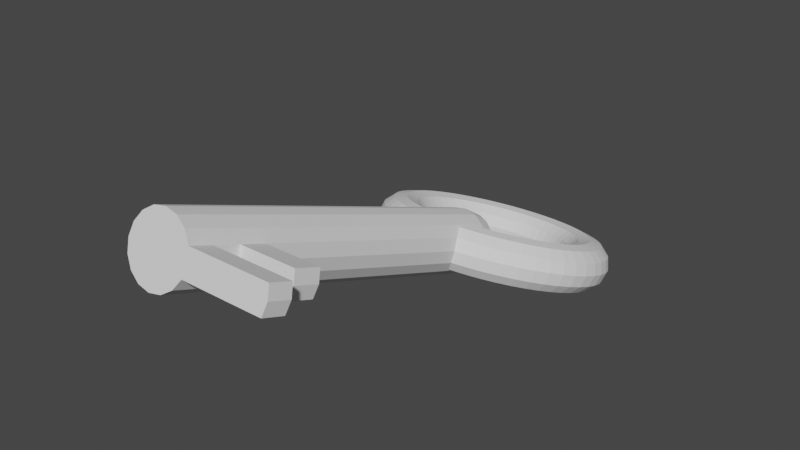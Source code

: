 # Source: key.blend  (saved by Blender 3.3.6; exported with 4.5.12 LTS)
import bpy
from mathutils import Matrix  # noqa: F401  (used for matrix-valued properties, if any)

bpy.ops.wm.read_factory_settings(use_empty=True)
scene = bpy.context.scene
scene.name = 'Scene'

# ---- collections
col_collection = bpy.data.collections.new('Collection'); scene.collection.children.link(col_collection)

# ---- world
world_world = bpy.data.worlds.new('World'); scene.world = world_world
world_world.use_nodes = True; world_world.node_tree.nodes.clear()
_N = world_world.node_tree.nodes; _L = world_world.node_tree.links
n0 = _N.new('ShaderNodeOutputWorld'); n0.name = 'World Output'; n0.location = (300, 300)
n1 = _N.new('ShaderNodeBackground'); n1.name = 'Background'; n1.location = (10, 300)
n1.inputs[0].default_value = (0.05088, 0.05088, 0.05088, 1.0)
_L.new(n1.outputs[0], n0.inputs[0])
n0.is_active_output = True
world_world.color = (0.05088, 0.05088, 0.05088)
world_world.use_sun_shadow = False
world_world.sun_shadow_jitter_overblur = 0.0

# ---- meshes
me_cylinder_001 = bpy.data.meshes.new('Cylinder.001')
me_cylinder_001.from_pydata([(2.651, 0.3827, 1.0), (0.0, 1.0, 1.0), (0.3827, 0.9239, 1.0), (0.7071, 0.7071, 1.0), (0.9239, 0.3827, 1.0), (1.0, 0.0, 1.0), (0.9239, -0.3827, 1.0), (0.7071, -0.7071, 1.0), (0.3827, -0.9239, 1.0), (0.0, -1.0, 1.0), (-0.3827, -0.9239, 1.0), (-0.7071, -0.7071, 1.0), (-0.9239, -0.3827, 1.0), (-1.0, 0.0, 1.0), (-0.9239, 0.3827, 1.0), (-0.7071, 0.7071, 1.0), (-0.3827, 0.9239, 1.0), (0.0, 1.0, 1.166), (0.3827, 0.9239, 1.166), (0.7071, 0.7071, 1.166), (0.9239, 0.3827, 1.166), (1.0, 3.638e-12, 1.166), (0.9239, -0.3827, 1.166), (0.7071, -0.7071, 1.166), (0.3827, -0.9239, 1.166), (0.0, -1.0, 1.166), (-0.3827, -0.9239, 1.166), (-0.7071, -0.7071, 1.166), (-0.9239, -0.3827, 1.166), (-1.0, 3.638e-12, 1.166), (-0.9239, 0.3827, 1.166), (-0.7071, 0.7071, 1.166), (-0.3827, 0.9239, 1.166), (0.0, 1.0, 1.333), (0.3827, 0.9239, 1.333), (0.7071, 0.7071, 1.333), (0.9239, 0.3827, 1.333), (1.0, 3.638e-12, 1.333), (0.9239, -0.3827, 1.333), (0.7071, -0.7071, 1.333), (0.3827, -0.9239, 1.333), (0.0, -1.0, 1.333), (-0.3827, -0.9239, 1.333), (-0.7071, -0.7071, 1.333), (-0.9239, -0.3827, 1.333), (-1.0, 3.638e-12, 1.333), (-0.9239, 0.3827, 1.333), (-0.7071, 0.7071, 1.333), (-0.3827, 0.9239, 1.333), (0.0, 1.0, 1.475), (0.3827, 0.9239, 1.475), (0.7071, 0.7071, 1.475), (0.9239, 0.3827, 1.475), (1.0, 7.276e-12, 1.475), (0.9239, -0.3827, 1.475), (0.7071, -0.7071, 1.475), (0.3827, -0.9239, 1.475), (0.0, -1.0, 1.475), (-0.3827, -0.9239, 1.475), (-0.7071, -0.7071, 1.475), (-0.9239, -0.3827, 1.475), (-1.0, 7.276e-12, 1.475), (-0.9239, 0.3827, 1.475), (-0.7071, 0.7071, 1.475), (-0.3827, 0.9239, 1.475), (2.727, 0.0, 1.0), (2.651, -0.3827, 1.0), (2.651, 0.3827, 1.166), (2.727, 3.638e-12, 1.166), (2.651, -0.3827, 1.166), (3.453, 3.638e-12, 1.333), (3.453, 7.276e-12, 1.475), (0.3827, 0.9239, 1.475), (0.0, 1.0, 1.475), (0.7071, 0.7071, 1.475), (0.9239, 0.3827, 1.475), (1.0, 7.276e-12, 1.475), (0.9239, -0.3827, 1.475), (0.7071, -0.7071, 1.475), (0.3827, -0.9239, 1.475), (0.0, -1.0, 1.475), (-0.3827, -0.9239, 1.475), (-0.7071, -0.7071, 1.475), (-0.9239, -0.3827, 1.475), (-1.0, 7.276e-12, 1.475), (-0.9239, 0.3827, 1.475), (-0.7071, 0.7071, 1.475), (-0.3827, 0.9239, 1.475), (0.3827, 0.9239, 1.475), (0.0, 1.0, 1.475), (0.7071, 0.7071, 1.475), (0.9239, 0.3827, 1.475), (1.0, 7.276e-12, 1.475), (0.9239, -0.3827, 1.475), (0.7071, -0.7071, 1.475), (0.3827, -0.9239, 1.475), (0.0, -1.0, 1.475), (-0.3827, -0.9239, 1.475), (-0.7071, -0.7071, 1.475), (-0.9239, -0.3827, 1.475), (-1.0, 7.276e-12, 1.475), (-0.9239, 0.3827, 1.475), (-0.7071, 0.7071, 1.475), (-0.3827, 0.9239, 1.475), (0.0, 7.276e-12, 1.475), (0.3827, 0.9239, 1.475), (0.0, 1.0, 1.475), (0.7071, 0.7071, 1.475), (0.9239, 0.3827, 1.475), (1.0, 7.276e-12, 1.475), (0.9239, -0.3827, 1.475), (0.7071, -0.7071, 1.475), (0.3827, -0.9239, 1.475), (0.0, -1.0, 1.475), (-0.3827, -0.9239, 1.475), (-0.7071, -0.7071, 1.475), (-0.9239, -0.3827, 1.475), (-1.0, 7.276e-12, 1.475), (-0.9239, 0.3827, 1.475), (-0.7071, 0.7071, 1.475), (-0.3827, 0.9239, 1.475), (3.377, 0.3827, 1.333), (3.377, 0.3827, 1.475), (3.377, -0.3827, 1.333), (3.377, -0.3827, 1.475), (3.386, 0.3827, 1.333), (3.386, -0.3827, 1.333), (3.386, 0.3827, 1.475), (3.386, -0.3827, 1.475), (3.462, 3.638e-12, 1.333), (3.462, 7.276e-12, 1.475), (0.3537, 0.5293, -1.0), (0.5293, 0.3537, -1.0), (0.6244, 0.1242, -1.0), (0.6244, -0.1242, -1.0), (0.5293, -0.3537, -1.0), (0.3537, -0.5293, -1.0), (0.1242, -0.6244, -1.0), (-0.1242, -0.6244, -1.0), (-0.3537, -0.5293, -1.0), (-0.5293, -0.3537, -1.0), (-0.6244, -0.1242, -1.0), (-0.6244, 0.1242, -1.0), (-0.5293, 0.3537, -1.0), (-0.3537, 0.5293, -1.0), (-0.1242, 0.6244, -1.0), (0.1242, 0.6244, -1.0), (-0.1242, 0.8487, -1.0), (0.0, 1.0, -0.8758), (0.1242, 0.8487, -1.0), (0.4395, 0.7365, -1.0), (0.21, 0.8316, -1.0), (0.3827, 0.9239, -0.8758), (0.6879, 0.5123, -1.0), (0.5123, 0.6879, -1.0), (0.7071, 0.7071, -0.8758), (0.8316, 0.21, -1.0), (0.7365, 0.4395, -1.0), (0.9239, 0.3827, -0.8758), (0.8487, -0.1242, -1.0), (0.8487, 0.1242, -1.0), (1.0, 0.0, -0.8758), (0.7365, -0.4395, -1.0), (0.8316, -0.21, -1.0), (0.9239, -0.3827, -0.8758), (0.5123, -0.6879, -1.0), (0.6879, -0.5123, -1.0), (0.7071, -0.7071, -0.8758), (0.21, -0.8316, -1.0), (0.4395, -0.7365, -1.0), (0.3827, -0.9239, -0.8758), (-0.1242, -0.8487, -1.0), (0.1242, -0.8487, -1.0), (0.0, -1.0, -0.8758), (-0.4395, -0.7365, -1.0), (-0.21, -0.8316, -1.0), (-0.3827, -0.9239, -0.8758), (-0.6879, -0.5123, -1.0), (-0.5123, -0.6879, -1.0), (-0.7071, -0.7071, -0.8758), (-0.8316, -0.21, -1.0), (-0.7365, -0.4395, -1.0), (-0.9239, -0.3827, -0.8758), (-0.8487, 0.1242, -1.0), (-0.8487, -0.1242, -1.0), (-1.0, 0.0, -0.8758), (-0.7365, 0.4395, -1.0), (-0.8316, 0.21, -1.0), (-0.9239, 0.3827, -0.8758), (-0.5123, 0.6879, -1.0), (-0.6879, 0.5123, -1.0), (-0.7071, 0.7071, -0.8758), (-0.21, 0.8316, -1.0), (-0.4395, 0.7365, -1.0), (-0.3827, 0.9239, -0.8758), (3.754, 0.0003725, -1.281), (3.653, 0.3757, -1.281), (3.378, 0.6505, -1.281), (3.003, 0.7511, -1.281), (2.628, 0.6505, -1.281), (2.353, 0.3757, -1.281), (2.252, 0.0003725, -1.281), (2.353, -0.375, -1.281), (2.628, -0.6498, -1.281), (3.003, -0.7504, -1.281), (3.378, -0.6498, -1.281), (3.653, -0.375, -1.281), (3.722, 0.0004008, -1.379), (3.622, 0.3758, -1.376), (3.349, 0.6506, -1.369), (2.977, 0.7511, -1.359), (2.605, 0.6506, -1.349), (2.333, 0.3758, -1.342), (2.233, 0.0003894, -1.34), (2.333, -0.375, -1.342), (2.605, -0.6498, -1.349), (2.977, -0.7504, -1.359), (3.349, -0.6498, -1.369), (3.622, -0.375, -1.376), (3.626, 0.0004285, -1.474), (3.529, 0.3758, -1.469), (3.263, 0.6506, -1.455), (2.901, 0.7512, -1.436), (2.538, 0.6506, -1.416), (2.273, 0.3758, -1.402), (2.176, 0.0004061, -1.397), (2.273, -0.375, -1.402), (2.538, -0.6498, -1.416), (2.901, -0.7503, -1.436), (3.263, -0.6497, -1.455), (3.529, -0.3749, -1.469), (3.468, 0.0004554, -1.566), (3.375, 0.3758, -1.559), (3.121, 0.6506, -1.538), (2.774, 0.7512, -1.509), (2.428, 0.6506, -1.481), (2.174, 0.3758, -1.46), (2.081, 0.0004222, -1.452), (2.174, -0.375, -1.46), (2.428, -0.6497, -1.481), (2.774, -0.7503, -1.509), (3.121, -0.6497, -1.538), (3.375, -0.3749, -1.559), (3.251, 0.0004808, -1.654), (3.164, 0.3759, -1.644), (2.926, 0.6506, -1.617), (2.601, 0.7512, -1.579), (2.276, 0.6506, -1.542), (2.038, 0.3758, -1.515), (1.951, 0.0004375, -1.505), (2.038, -0.3749, -1.515), (2.276, -0.6497, -1.542), (2.601, -0.7503, -1.579), (2.926, -0.6497, -1.617), (3.164, -0.3749, -1.644), (2.978, 0.0005043, -1.735), (2.898, 0.3759, -1.723), (2.68, 0.6507, -1.689), (2.382, 0.7512, -1.644), (2.085, 0.6506, -1.599), (1.867, 0.3758, -1.566), (1.787, 0.0004516, -1.553), (1.867, -0.3749, -1.566), (2.085, -0.6497, -1.599), (2.382, -0.7503, -1.644), (2.68, -0.6497, -1.689), (2.898, -0.3749, -1.723), (2.654, 0.0005256, -1.808), (2.583, 0.3759, -1.794), (2.389, 0.6507, -1.755), (2.123, 0.7512, -1.703), (1.858, 0.6506, -1.65), (1.664, 0.3758, -1.611), (1.593, 0.0004644, -1.597), (1.664, -0.3749, -1.611), (1.858, -0.6497, -1.65), (2.123, -0.7503, -1.703), (2.389, -0.6497, -1.755), (2.583, -0.3749, -1.794), (2.285, 0.0005443, -1.872), (2.224, 0.3759, -1.856), (2.057, 0.6507, -1.813), (1.828, 0.7513, -1.754), (1.6, 0.6507, -1.695), (1.432, 0.3759, -1.652), (1.371, 0.0004756, -1.636), (1.432, -0.3749, -1.652), (1.6, -0.6497, -1.695), (1.828, -0.7502, -1.754), (2.057, -0.6496, -1.813), (2.224, -0.3748, -1.856), (1.877, 0.00056, -1.926), (1.827, 0.3759, -1.909), (1.689, 0.6507, -1.862), (1.502, 0.7513, -1.797), (1.314, 0.6507, -1.733), (1.176, 0.3759, -1.686), (1.126, 0.000485, -1.668), (1.176, -0.3749, -1.686), (1.314, -0.6497, -1.733), (1.502, -0.7502, -1.797), (1.689, -0.6496, -1.862), (1.827, -0.3748, -1.909), (1.437, 0.0005726, -1.97), (1.398, 0.3759, -1.951), (1.293, 0.6507, -1.901), (1.149, 0.7513, -1.832), (1.006, 0.6507, -1.763), (0.9004, 0.3759, -1.713), (0.8619, 0.0004925, -1.694), (0.9004, -0.3749, -1.713), (1.006, -0.6497, -1.763), (1.149, -0.7502, -1.832), (1.293, -0.6496, -1.901), (1.398, -0.3748, -1.951), (0.9715, 0.0005817, -2.001), (0.9455, 0.376, -1.982), (0.8744, 0.6507, -1.929), (0.7772, 0.7513, -1.857), (0.6801, 0.6507, -1.785), (0.609, 0.3759, -1.732), (0.5829, 0.000498, -1.713), (0.609, -0.3749, -1.732), (0.6801, -0.6497, -1.785), (0.7772, -0.7502, -1.857), (0.8744, -0.6496, -1.929), (0.9455, -0.3748, -1.982), (0.49, 0.0005872, -2.02), (0.4768, 0.376, -2.0), (0.441, 0.6507, -1.946), (0.392, 0.7513, -1.872), (0.343, 0.6507, -1.798), (0.3071, 0.3759, -1.744), (0.294, 0.0005013, -1.724), (0.3071, -0.3749, -1.744), (0.343, -0.6496, -1.798), (0.392, -0.7502, -1.872), (0.441, -0.6496, -1.946), (0.4768, -0.3748, -2.0), (2.834e-07, 0.000589, -2.026), (2.758e-07, 0.376, -2.006), (2.551e-07, 0.6507, -1.952), (2.267e-07, 0.7513, -1.877), (1.984e-07, 0.6507, -1.803), (1.776e-07, 0.3759, -1.748), (1.7e-07, 0.0005024, -1.728), (1.776e-07, -0.3749, -1.748), (1.984e-07, -0.6496, -1.803), (2.267e-07, -0.7502, -1.877), (2.551e-07, -0.6496, -1.952), (2.758e-07, -0.3748, -2.006), (-0.49, 0.0005872, -2.02), (-0.4768, 0.376, -2.0), (-0.441, 0.6507, -1.946), (-0.392, 0.7513, -1.872), (-0.343, 0.6507, -1.798), (-0.3071, 0.3759, -1.744), (-0.294, 0.0005013, -1.724), (-0.3071, -0.3749, -1.744), (-0.343, -0.6496, -1.798), (-0.392, -0.7502, -1.872), (-0.441, -0.6496, -1.946), (-0.4768, -0.3748, -2.0), (-0.9715, 0.0005817, -2.001), (-0.9455, 0.376, -1.982), (-0.8744, 0.6507, -1.929), (-0.7772, 0.7513, -1.857), (-0.6801, 0.6507, -1.785), (-0.609, 0.3759, -1.732), (-0.5829, 0.000498, -1.713), (-0.609, -0.3749, -1.732), (-0.6801, -0.6497, -1.785), (-0.7772, -0.7502, -1.857), (-0.8744, -0.6496, -1.929), (-0.9455, -0.3748, -1.982), (-1.436, 0.0005726, -1.97), (-1.398, 0.3759, -1.951), (-1.293, 0.6507, -1.901), (-1.149, 0.7513, -1.832), (-1.006, 0.6507, -1.763), (-0.9004, 0.3759, -1.713), (-0.8619, 0.0004925, -1.694), (-0.9004, -0.3749, -1.713), (-1.006, -0.6497, -1.763), (-1.149, -0.7502, -1.832), (-1.293, -0.6496, -1.901), (-1.398, -0.3748, -1.951), (-1.877, 0.00056, -1.926), (-1.827, 0.3759, -1.909), (-1.689, 0.6507, -1.862), (-1.502, 0.7513, -1.797), (-1.314, 0.6507, -1.733), (-1.176, 0.3759, -1.686), (-1.126, 0.000485, -1.668), (-1.176, -0.3749, -1.686), (-1.314, -0.6497, -1.733), (-1.502, -0.7502, -1.797), (-1.689, -0.6496, -1.862), (-1.827, -0.3748, -1.909), (-2.285, 0.0005443, -1.872), (-2.224, 0.3759, -1.856), (-2.057, 0.6507, -1.813), (-1.828, 0.7513, -1.754), (-1.6, 0.6507, -1.695), (-1.432, 0.3759, -1.652), (-1.371, 0.0004756, -1.636), (-1.432, -0.3749, -1.652), (-1.6, -0.6497, -1.695), (-1.828, -0.7502, -1.754), (-2.057, -0.6496, -1.813), (-2.224, -0.3748, -1.856), (-2.654, 0.0005256, -1.808), (-2.583, 0.3759, -1.794), (-2.389, 0.6507, -1.755), (-2.123, 0.7512, -1.703), (-1.858, 0.6506, -1.65), (-1.664, 0.3758, -1.611), (-1.593, 0.0004644, -1.597), (-1.664, -0.3749, -1.611), (-1.858, -0.6497, -1.65), (-2.123, -0.7503, -1.703), (-2.389, -0.6497, -1.755), (-2.583, -0.3749, -1.794), (-2.978, 0.0005043, -1.735), (-2.898, 0.3759, -1.723), (-2.68, 0.6507, -1.689), (-2.382, 0.7512, -1.644), (-2.085, 0.6506, -1.599), (-1.867, 0.3758, -1.566), (-1.787, 0.0004516, -1.553), (-1.867, -0.3749, -1.566), (-2.085, -0.6497, -1.599), (-2.382, -0.7503, -1.644), (-2.68, -0.6497, -1.689), (-2.898, -0.3749, -1.723), (-3.251, 0.0004808, -1.654), (-3.164, 0.3759, -1.644), (-2.926, 0.6506, -1.617), (-2.601, 0.7512, -1.579), (-2.276, 0.6506, -1.542), (-2.038, 0.3758, -1.515), (-1.951, 0.0004375, -1.505), (-2.038, -0.3749, -1.515), (-2.276, -0.6497, -1.542), (-2.601, -0.7503, -1.579), (-2.926, -0.6497, -1.617), (-3.164, -0.3749, -1.644), (-3.468, 0.0004554, -1.566), (-3.375, 0.3758, -1.559), (-3.121, 0.6506, -1.538), (-2.774, 0.7512, -1.509), (-2.428, 0.6506, -1.481), (-2.174, 0.3758, -1.46), (-2.081, 0.0004222, -1.452), (-2.174, -0.375, -1.46), (-2.428, -0.6497, -1.481), (-2.774, -0.7503, -1.509), (-3.121, -0.6497, -1.538), (-3.375, -0.3749, -1.559), (-3.626, 0.0004285, -1.474), (-3.529, 0.3758, -1.469), (-3.263, 0.6506, -1.455), (-2.901, 0.7512, -1.436), (-2.538, 0.6506, -1.416), (-2.273, 0.3758, -1.402), (-2.176, 0.0004061, -1.397), (-2.273, -0.375, -1.402), (-2.538, -0.6498, -1.416), (-2.901, -0.7503, -1.436), (-3.263, -0.6497, -1.455), (-3.529, -0.3749, -1.469), (-3.722, 0.0004008, -1.379), (-3.622, 0.3758, -1.376), (-3.349, 0.6506, -1.369), (-2.977, 0.7511, -1.359), (-2.605, 0.6506, -1.349), (-2.333, 0.3758, -1.342), (-2.233, 0.0003894, -1.34), (-2.333, -0.375, -1.342), (-2.605, -0.6498, -1.349), (-2.977, -0.7504, -1.359), (-3.349, -0.6498, -1.369), (-3.622, -0.375, -1.376), (-3.754, 0.0003725, -1.281), (-3.653, 0.3757, -1.281), (-3.378, 0.6505, -1.281), (-3.003, 0.7511, -1.281), (-2.628, 0.6505, -1.281), (-2.353, 0.3757, -1.281), (-2.252, 0.0003725, -1.281), (-2.353, -0.375, -1.281), (-2.628, -0.6498, -1.281), (-3.003, -0.7504, -1.281), (-3.378, -0.6498, -1.281), (-3.653, -0.375, -1.281), (-3.722, 0.0003442, -1.184), (-3.622, 0.3757, -1.187), (-3.349, 0.6505, -1.194), (-2.977, 0.7511, -1.203), (-2.605, 0.6505, -1.213), (-2.333, 0.3757, -1.22), (-2.233, 0.0003555, -1.223), (-2.333, -0.375, -1.22), (-2.605, -0.6498, -1.213), (-2.977, -0.7504, -1.204), (-3.349, -0.6498, -1.194), (-3.622, -0.375, -1.187), (-3.626, 0.0003164, -1.088), (-3.529, 0.3757, -1.094), (-3.263, 0.6505, -1.108), (-2.901, 0.7511, -1.127), (-2.538, 0.6505, -1.146), (-2.273, 0.3757, -1.16), (-2.176, 0.0003389, -1.166), (-2.273, -0.375, -1.16), (-2.538, -0.6498, -1.146), (-2.901, -0.7504, -1.127), (-3.263, -0.6498, -1.108), (-3.529, -0.3751, -1.094), (-3.468, 0.0002896, -0.9962), (-3.375, 0.3757, -1.004), (-3.121, 0.6505, -1.025), (-2.774, 0.7511, -1.053), (-2.428, 0.6505, -1.082), (-2.174, 0.3757, -1.103), (-2.081, 0.0003228, -1.11), (-2.174, -0.3751, -1.103), (-2.428, -0.6499, -1.082), (-2.774, -0.7504, -1.053), (-3.121, -0.6499, -1.025), (-3.375, -0.3751, -1.004), (-3.251, 0.0002642, -0.9088), (-3.164, 0.3756, -0.9188), (-2.926, 0.6504, -0.9461), (-2.601, 0.751, -0.9833), (-2.276, 0.6505, -1.021), (-2.038, 0.3757, -1.048), (-1.951, 0.0003075, -1.058), (-2.038, -0.3751, -1.048), (-2.276, -0.6499, -1.021), (-2.601, -0.7505, -0.9833), (-2.926, -0.6499, -0.9461), (-3.164, -0.3751, -0.9188), (-2.978, 0.0002407, -0.8278), (-2.898, 0.3756, -0.8399), (-2.68, 0.6504, -0.8731), (-2.382, 0.751, -0.9185), (-2.085, 0.6504, -0.9638), (-1.867, 0.3757, -0.997), (-1.787, 0.0002934, -1.009), (-1.867, -0.3751, -0.997), (-2.085, -0.6499, -0.9639), (-2.382, -0.7505, -0.9185), (-2.68, -0.6499, -0.8732), (-2.898, -0.3751, -0.84), (-2.654, 0.0002194, -0.7545), (-2.583, 0.3756, -0.7686), (-2.389, 0.6504, -0.8072), (-2.123, 0.751, -0.8599), (-1.858, 0.6504, -0.9126), (-1.664, 0.3757, -0.9511), (-1.593, 0.0002806, -0.9652), (-1.664, -0.3751, -0.9511), (-1.858, -0.6499, -0.9126), (-2.123, -0.7505, -0.8599), (-2.389, -0.6499, -0.8072), (-2.583, -0.3752, -0.7687), (-2.285, 0.0002007, -0.6903), (-2.224, 0.3756, -0.7061), (-2.057, 0.6504, -0.7494), (-1.828, 0.751, -0.8085), (-1.6, 0.6504, -0.8676), (-1.432, 0.3756, -0.9108), (-1.371, 0.0002694, -0.9267), (-1.432, -0.3751, -0.9109), (-1.6, -0.6499, -0.8676), (-1.828, -0.7505, -0.8085), (-2.057, -0.65, -0.7494), (-2.224, -0.3752, -0.7061), (-1.877, 0.0001849, -0.6362), (-1.827, 0.3756, -0.6534), (-1.689, 0.6504, -0.7007), (-1.502, 0.751, -0.7652), (-1.314, 0.6504, -0.8297), (-1.176, 0.3756, -0.8769), (-1.126, 0.00026, -0.8942), (-1.176, -0.3751, -0.8769), (-1.314, -0.6499, -0.8297), (-1.502, -0.7505, -0.7652), (-1.689, -0.65, -0.7007), (-1.827, -0.3752, -0.6534), (-1.436, 0.0001724, -0.5931), (-1.398, 0.3756, -0.6115), (-1.293, 0.6504, -0.6619), (-1.149, 0.751, -0.7307), (-1.006, 0.6504, -0.7995), (-0.9004, 0.3756, -0.8499), (-0.8619, 0.0002524, -0.8683), (-0.9004, -0.3751, -0.8499), (-1.006, -0.6499, -0.7995), (-1.149, -0.7505, -0.7307), (-1.293, -0.65, -0.6619), (-1.398, -0.3752, -0.6115), (-0.9715, 0.0001633, -0.5617), (-0.9455, 0.3755, -0.581), (-0.8744, 0.6504, -0.6337), (-0.7772, 0.751, -0.7056), (-0.6801, 0.6504, -0.7776), (-0.609, 0.3756, -0.8303), (-0.5829, 0.000247, -0.8496), (-0.609, -0.3751, -0.8303), (-0.6801, -0.6499, -0.7776), (-0.7772, -0.7505, -0.7057), (-0.8744, -0.65, -0.6337), (-0.9455, -0.3752, -0.581), (-0.49, 0.0001578, -0.5427), (-0.4768, 0.3755, -0.5625), (-0.441, 0.6503, -0.6166), (-0.392, 0.751, -0.6904), (-0.343, 0.6504, -0.7643), (-0.3071, 0.3756, -0.8184), (-0.294, 0.0002437, -0.8382), (-0.3071, -0.3751, -0.8184), (-0.343, -0.6499, -0.7643), (-0.392, -0.7506, -0.6904), (-0.441, -0.65, -0.6166), (-0.4768, -0.3752, -0.5625), (2.834e-07, 0.0001559, -0.5364), (2.758e-07, 0.3755, -0.5563), (2.551e-07, 0.6503, -0.6108), (2.267e-07, 0.7509, -0.6853), (1.984e-07, 0.6504, -0.7598), (1.776e-07, 0.3756, -0.8144), (1.7e-07, 0.0002425, -0.8343), (1.776e-07, -0.3751, -0.8144), (1.984e-07, -0.6499, -0.7598), (2.267e-07, -0.7506, -0.6853), (2.551e-07, -0.65, -0.6109), (2.758e-07, -0.3752, -0.5563), (0.49, 0.0001578, -0.5427), (0.4768, 0.3755, -0.5625), (0.441, 0.6503, -0.6166), (0.392, 0.751, -0.6904), (0.343, 0.6504, -0.7643), (0.3071, 0.3756, -0.8184), (0.294, 0.0002437, -0.8382), (0.3071, -0.3751, -0.8184), (0.343, -0.6499, -0.7643), (0.392, -0.7506, -0.6904), (0.441, -0.65, -0.6166), (0.4768, -0.3752, -0.5625), (0.9715, 0.0001633, -0.5617), (0.9455, 0.3755, -0.581), (0.8744, 0.6504, -0.6337), (0.7772, 0.751, -0.7056), (0.6801, 0.6504, -0.7776), (0.609, 0.3756, -0.8303), (0.5829, 0.000247, -0.8496), (0.609, -0.3751, -0.8303), (0.6801, -0.6499, -0.7776), (0.7772, -0.7505, -0.7057), (0.8744, -0.65, -0.6337), (0.9455, -0.3752, -0.581), (1.437, 0.0001724, -0.5931), (1.398, 0.3756, -0.6115), (1.293, 0.6504, -0.6619), (1.149, 0.751, -0.7307), (1.006, 0.6504, -0.7995), (0.9004, 0.3756, -0.8499), (0.8619, 0.0002524, -0.8683), (0.9004, -0.3751, -0.8499), (1.006, -0.6499, -0.7995), (1.149, -0.7505, -0.7307), (1.293, -0.65, -0.6619), (1.398, -0.3752, -0.6115), (1.877, 0.0001849, -0.6362), (1.827, 0.3756, -0.6534), (1.689, 0.6504, -0.7007), (1.502, 0.751, -0.7652), (1.314, 0.6504, -0.8297), (1.176, 0.3756, -0.8769), (1.126, 0.00026, -0.8942), (1.176, -0.3751, -0.8769), (1.314, -0.6499, -0.8297), (1.502, -0.7505, -0.7652), (1.689, -0.65, -0.7007), (1.827, -0.3752, -0.6534), (2.285, 0.0002007, -0.6903), (2.224, 0.3756, -0.7061), (2.057, 0.6504, -0.7494), (1.828, 0.751, -0.8085), (1.6, 0.6504, -0.8676), (1.432, 0.3756, -0.9108), (1.371, 0.0002694, -0.9267), (1.432, -0.3751, -0.9109), (1.6, -0.6499, -0.8676), (1.828, -0.7505, -0.8085), (2.057, -0.65, -0.7494), (2.224, -0.3752, -0.7061), (2.654, 0.0002194, -0.7545), (2.583, 0.3756, -0.7686), (2.389, 0.6504, -0.8072), (2.123, 0.751, -0.8599), (1.858, 0.6504, -0.9126), (1.664, 0.3757, -0.9511), (1.593, 0.0002806, -0.9652), (1.664, -0.3751, -0.9511), (1.858, -0.6499, -0.9126), (2.123, -0.7505, -0.8599), (2.389, -0.6499, -0.8072), (2.583, -0.3752, -0.7687), (2.978, 0.0002407, -0.8278), (2.898, 0.3756, -0.8399), (2.68, 0.6504, -0.8731), (2.382, 0.751, -0.9185), (2.085, 0.6504, -0.9638), (1.867, 0.3757, -0.997), (1.787, 0.0002934, -1.009), (1.867, -0.3751, -0.997), (2.085, -0.6499, -0.9639), (2.382, -0.7505, -0.9185), (2.68, -0.6499, -0.8732), (2.898, -0.3751, -0.84), (3.251, 0.0002642, -0.9088), (3.164, 0.3756, -0.9188), (2.926, 0.6504, -0.9461), (2.601, 0.751, -0.9833), (2.276, 0.6505, -1.021), (2.038, 0.3757, -1.048), (1.951, 0.0003075, -1.058), (2.038, -0.3751, -1.048), (2.276, -0.6499, -1.021), (2.601, -0.7505, -0.9833), (2.926, -0.6499, -0.9461), (3.164, -0.3751, -0.9188), (3.468, 0.0002896, -0.9962), (3.375, 0.3757, -1.004), (3.121, 0.6505, -1.025), (2.774, 0.7511, -1.053), (2.428, 0.6505, -1.082), (2.174, 0.3757, -1.103), (2.081, 0.0003228, -1.11), (2.174, -0.3751, -1.103), (2.428, -0.6499, -1.082), (2.774, -0.7504, -1.053), (3.121, -0.6499, -1.025), (3.375, -0.3751, -1.004), (3.626, 0.0003164, -1.088), (3.529, 0.3757, -1.094), (3.263, 0.6505, -1.108), (2.901, 0.7511, -1.127), (2.538, 0.6505, -1.146), (2.273, 0.3757, -1.16), (2.176, 0.0003389, -1.166), (2.273, -0.375, -1.16), (2.538, -0.6498, -1.146), (2.901, -0.7504, -1.127), (3.263, -0.6498, -1.108), (3.529, -0.3751, -1.094), (3.722, 0.0003442, -1.184), (3.622, 0.3757, -1.187), (3.349, 0.6505, -1.194), (2.977, 0.7511, -1.203), (2.605, 0.6505, -1.213), (2.333, 0.3757, -1.22), (2.233, 0.0003555, -1.223), (2.333, -0.375, -1.22), (2.605, -0.6498, -1.213), (2.977, -0.7504, -1.204), (3.349, -0.6498, -1.194), (3.622, -0.375, -1.187)], [], [(132, 153, 157), (9, 8, 24, 25), (194, 16, 1, 148), (146, 149, 151), (20, 21, 68, 67), (155, 3, 4, 158), (133, 156, 160), (3, 2, 18, 19), (158, 4, 5, 161), (134, 159, 163), (16, 15, 31, 32), (161, 5, 6, 164), (135, 162, 166), (13, 12, 28, 29), (164, 6, 7, 167), (136, 165, 169), (10, 9, 25, 26), (167, 7, 8, 170), (137, 168, 172), (7, 6, 22, 23), (170, 8, 9, 173), (138, 171, 175), (4, 3, 19, 20), (173, 9, 10, 176), (139, 174, 178), (14, 13, 29, 30), (176, 10, 11, 179), (140, 177, 181), (11, 10, 26, 27), (179, 11, 12, 182), (141, 180, 184), (8, 7, 23, 24), (182, 12, 13, 185), (142, 183, 187), (21, 22, 69, 68), (185, 13, 14, 188), (143, 186, 190), (2, 1, 17, 18), (188, 14, 15, 191), (144, 189, 193), (1, 16, 32, 17), (191, 15, 16, 194), (145, 192, 147), (15, 14, 30, 31), (148, 1, 2, 152), (12, 11, 27, 28), (152, 2, 3, 155), (27, 26, 42, 43), (23, 22, 38, 39), (19, 18, 34, 35), (30, 29, 45, 46), (26, 25, 41, 42), (22, 21, 37, 38), (18, 17, 33, 34), (29, 28, 44, 45), (17, 32, 48, 33), (25, 24, 40, 41), (21, 20, 36, 37), (32, 31, 47, 48), (28, 27, 43, 44), (24, 23, 39, 40), (20, 19, 35, 36), (31, 30, 46, 47), (36, 75, 122, 121), (34, 33, 73, 72), (45, 44, 83, 84), (33, 48, 87, 73), (41, 40, 79, 80), (53, 77, 124, 71), (48, 47, 86, 87), (44, 43, 82, 83), (40, 39, 78, 79), (36, 35, 74, 75), (47, 46, 85, 86), (43, 42, 81, 82), (39, 38, 77, 78), (35, 34, 72, 74), (46, 45, 84, 85), (42, 41, 80, 81), (88, 89, 106, 105), (96, 95, 112, 113), (103, 102, 119, 120), (95, 94, 111, 112), (102, 101, 118, 119), (94, 93, 110, 111), (101, 100, 117, 118), (93, 92, 109, 110), (100, 99, 116, 117), (92, 91, 108, 109), (99, 98, 115, 116), (91, 90, 107, 108), (98, 97, 114, 115), (90, 88, 105, 107), (97, 96, 113, 114), (89, 103, 120, 106), (66, 65, 68, 69), (65, 0, 67, 68), (4, 20, 67, 0), (5, 4, 0, 65), (22, 6, 66, 69), (6, 5, 65, 66), (75, 53, 71, 122), (38, 37, 70, 123), (37, 36, 121, 70), (77, 38, 123, 124), (49, 50, 72, 73), (50, 51, 74, 72), (51, 52, 75, 74), (52, 76, 53, 75), (76, 54, 77, 53), (54, 55, 78, 77), (55, 56, 79, 78), (56, 57, 80, 79), (57, 58, 81, 80), (58, 59, 82, 81), (59, 60, 83, 82), (60, 61, 84, 83), (61, 62, 85, 84), (62, 63, 86, 85), (63, 64, 87, 86), (64, 49, 73, 87), (89, 88, 50, 49), (88, 90, 51, 50), (90, 91, 52, 51), (91, 92, 76, 52), (92, 93, 54, 76), (93, 94, 55, 54), (94, 95, 56, 55), (95, 96, 57, 56), (96, 97, 58, 57), (97, 98, 59, 58), (98, 99, 60, 59), (99, 100, 61, 60), (100, 101, 62, 61), (101, 102, 63, 62), (102, 103, 64, 63), (103, 89, 49, 64), (104, 105, 106), (104, 107, 105), (104, 108, 107), (104, 109, 108), (104, 110, 109), (104, 111, 110), (104, 112, 111), (104, 113, 112), (104, 114, 113), (104, 115, 114), (104, 116, 115), (104, 117, 116), (104, 118, 117), (104, 119, 118), (104, 120, 119), (104, 106, 120), (129, 70, 121, 125), (125, 121, 122, 127), (126, 123, 70, 129), (128, 124, 123, 126), (127, 122, 71, 130), (130, 71, 124, 128), (126, 129, 130, 128), (129, 125, 127, 130), (131, 132, 133, 134, 135, 136, 137, 138, 139, 140, 141, 142, 143, 144, 145, 146), (147, 148, 149), (150, 151, 152), (153, 154, 155), (156, 157, 158), (159, 160, 161), (162, 163, 164), (165, 166, 167), (168, 169, 170), (171, 172, 173), (174, 175, 176), (177, 178, 179), (180, 181, 182), (183, 184, 185), (186, 187, 188), (189, 190, 191), (192, 193, 194), (150, 131, 146, 151), (145, 147, 149, 146), (148, 152, 151, 149), (153, 132, 131, 154), (152, 155, 154, 150), (156, 133, 132, 157), (155, 158, 157, 153), (159, 134, 133, 160), (158, 161, 160, 156), (162, 135, 134, 163), (161, 164, 163, 159), (165, 136, 135, 166), (164, 167, 166, 162), (168, 137, 136, 169), (167, 170, 169, 165), (171, 138, 137, 172), (170, 173, 172, 168), (174, 139, 138, 175), (173, 176, 175, 171), (177, 140, 139, 178), (176, 179, 178, 174), (180, 141, 140, 181), (179, 182, 181, 177), (183, 142, 141, 184), (182, 185, 184, 180), (186, 143, 142, 187), (185, 188, 187, 183), (189, 144, 143, 190), (188, 191, 190, 186), (192, 145, 144, 193), (191, 194, 193, 189), (194, 148, 147, 192), (131, 150, 154), (195, 207, 208, 196), (196, 208, 209, 197), (197, 209, 210, 198), (198, 210, 211, 199), (199, 211, 212, 200), (200, 212, 213, 201), (201, 213, 214, 202), (202, 214, 215, 203), (203, 215, 216, 204), (204, 216, 217, 205), (205, 217, 218, 206), (206, 218, 207, 195), (207, 219, 220, 208), (208, 220, 221, 209), (209, 221, 222, 210), (210, 222, 223, 211), (211, 223, 224, 212), (212, 224, 225, 213), (213, 225, 226, 214), (214, 226, 227, 215), (215, 227, 228, 216), (216, 228, 229, 217), (217, 229, 230, 218), (218, 230, 219, 207), (219, 231, 232, 220), (220, 232, 233, 221), (221, 233, 234, 222), (222, 234, 235, 223), (223, 235, 236, 224), (224, 236, 237, 225), (225, 237, 238, 226), (226, 238, 239, 227), (227, 239, 240, 228), (228, 240, 241, 229), (229, 241, 242, 230), (230, 242, 231, 219), (231, 243, 244, 232), (232, 244, 245, 233), (233, 245, 246, 234), (234, 246, 247, 235), (235, 247, 248, 236), (236, 248, 249, 237), (237, 249, 250, 238), (238, 250, 251, 239), (239, 251, 252, 240), (240, 252, 253, 241), (241, 253, 254, 242), (242, 254, 243, 231), (243, 255, 256, 244), (244, 256, 257, 245), (245, 257, 258, 246), (246, 258, 259, 247), (247, 259, 260, 248), (248, 260, 261, 249), (249, 261, 262, 250), (250, 262, 263, 251), (251, 263, 264, 252), (252, 264, 265, 253), (253, 265, 266, 254), (254, 266, 255, 243), (255, 267, 268, 256), (256, 268, 269, 257), (257, 269, 270, 258), (258, 270, 271, 259), (259, 271, 272, 260), (260, 272, 273, 261), (261, 273, 274, 262), (262, 274, 275, 263), (263, 275, 276, 264), (264, 276, 277, 265), (265, 277, 278, 266), (266, 278, 267, 255), (267, 279, 280, 268), (268, 280, 281, 269), (269, 281, 282, 270), (270, 282, 283, 271), (271, 283, 284, 272), (272, 284, 285, 273), (273, 285, 286, 274), (274, 286, 287, 275), (275, 287, 288, 276), (276, 288, 289, 277), (277, 289, 290, 278), (278, 290, 279, 267), (279, 291, 292, 280), (280, 292, 293, 281), (281, 293, 294, 282), (282, 294, 295, 283), (283, 295, 296, 284), (284, 296, 297, 285), (285, 297, 298, 286), (286, 298, 299, 287), (287, 299, 300, 288), (288, 300, 301, 289), (289, 301, 302, 290), (290, 302, 291, 279), (291, 303, 304, 292), (292, 304, 305, 293), (293, 305, 306, 294), (294, 306, 307, 295), (295, 307, 308, 296), (296, 308, 309, 297), (297, 309, 310, 298), (298, 310, 311, 299), (299, 311, 312, 300), (300, 312, 313, 301), (301, 313, 314, 302), (302, 314, 303, 291), (303, 315, 316, 304), (304, 316, 317, 305), (305, 317, 318, 306), (306, 318, 319, 307), (307, 319, 320, 308), (308, 320, 321, 309), (309, 321, 322, 310), (310, 322, 323, 311), (311, 323, 324, 312), (312, 324, 325, 313), (313, 325, 326, 314), (314, 326, 315, 303), (315, 327, 328, 316), (316, 328, 329, 317), (317, 329, 330, 318), (318, 330, 331, 319), (319, 331, 332, 320), (320, 332, 333, 321), (321, 333, 334, 322), (322, 334, 335, 323), (323, 335, 336, 324), (324, 336, 337, 325), (325, 337, 338, 326), (326, 338, 327, 315), (327, 339, 340, 328), (328, 340, 341, 329), (329, 341, 342, 330), (330, 342, 343, 331), (331, 343, 344, 332), (332, 344, 345, 333), (333, 345, 346, 334), (334, 346, 347, 335), (335, 347, 348, 336), (336, 348, 349, 337), (337, 349, 350, 338), (338, 350, 339, 327), (339, 351, 352, 340), (340, 352, 353, 341), (341, 353, 354, 342), (342, 354, 355, 343), (343, 355, 356, 344), (344, 356, 357, 345), (345, 357, 358, 346), (346, 358, 359, 347), (347, 359, 360, 348), (348, 360, 361, 349), (349, 361, 362, 350), (350, 362, 351, 339), (351, 363, 364, 352), (352, 364, 365, 353), (353, 365, 366, 354), (354, 366, 367, 355), (355, 367, 368, 356), (356, 368, 369, 357), (357, 369, 370, 358), (358, 370, 371, 359), (359, 371, 372, 360), (360, 372, 373, 361), (361, 373, 374, 362), (362, 374, 363, 351), (363, 375, 376, 364), (364, 376, 377, 365), (365, 377, 378, 366), (366, 378, 379, 367), (367, 379, 380, 368), (368, 380, 381, 369), (369, 381, 382, 370), (370, 382, 383, 371), (371, 383, 384, 372), (372, 384, 385, 373), (373, 385, 386, 374), (374, 386, 375, 363), (375, 387, 388, 376), (376, 388, 389, 377), (377, 389, 390, 378), (378, 390, 391, 379), (379, 391, 392, 380), (380, 392, 393, 381), (381, 393, 394, 382), (382, 394, 395, 383), (383, 395, 396, 384), (384, 396, 397, 385), (385, 397, 398, 386), (386, 398, 387, 375), (387, 399, 400, 388), (388, 400, 401, 389), (389, 401, 402, 390), (390, 402, 403, 391), (391, 403, 404, 392), (392, 404, 405, 393), (393, 405, 406, 394), (394, 406, 407, 395), (395, 407, 408, 396), (396, 408, 409, 397), (397, 409, 410, 398), (398, 410, 399, 387), (399, 411, 412, 400), (400, 412, 413, 401), (401, 413, 414, 402), (402, 414, 415, 403), (403, 415, 416, 404), (404, 416, 417, 405), (405, 417, 418, 406), (406, 418, 419, 407), (407, 419, 420, 408), (408, 420, 421, 409), (409, 421, 422, 410), (410, 422, 411, 399), (411, 423, 424, 412), (412, 424, 425, 413), (413, 425, 426, 414), (414, 426, 427, 415), (415, 427, 428, 416), (416, 428, 429, 417), (417, 429, 430, 418), (418, 430, 431, 419), (419, 431, 432, 420), (420, 432, 433, 421), (421, 433, 434, 422), (422, 434, 423, 411), (423, 435, 436, 424), (424, 436, 437, 425), (425, 437, 438, 426), (426, 438, 439, 427), (427, 439, 440, 428), (428, 440, 441, 429), (429, 441, 442, 430), (430, 442, 443, 431), (431, 443, 444, 432), (432, 444, 445, 433), (433, 445, 446, 434), (434, 446, 435, 423), (435, 447, 448, 436), (436, 448, 449, 437), (437, 449, 450, 438), (438, 450, 451, 439), (439, 451, 452, 440), (440, 452, 453, 441), (441, 453, 454, 442), (442, 454, 455, 443), (443, 455, 456, 444), (444, 456, 457, 445), (445, 457, 458, 446), (446, 458, 447, 435), (447, 459, 460, 448), (448, 460, 461, 449), (449, 461, 462, 450), (450, 462, 463, 451), (451, 463, 464, 452), (452, 464, 465, 453), (453, 465, 466, 454), (454, 466, 467, 455), (455, 467, 468, 456), (456, 468, 469, 457), (457, 469, 470, 458), (458, 470, 459, 447), (459, 471, 472, 460), (460, 472, 473, 461), (461, 473, 474, 462), (462, 474, 475, 463), (463, 475, 476, 464), (464, 476, 477, 465), (465, 477, 478, 466), (466, 478, 479, 467), (467, 479, 480, 468), (468, 480, 481, 469), (469, 481, 482, 470), (470, 482, 471, 459), (471, 483, 484, 472), (472, 484, 485, 473), (473, 485, 486, 474), (474, 486, 487, 475), (475, 487, 488, 476), (476, 488, 489, 477), (477, 489, 490, 478), (478, 490, 491, 479), (479, 491, 492, 480), (480, 492, 493, 481), (481, 493, 494, 482), (482, 494, 483, 471), (483, 495, 496, 484), (484, 496, 497, 485), (485, 497, 498, 486), (486, 498, 499, 487), (487, 499, 500, 488), (488, 500, 501, 489), (489, 501, 502, 490), (490, 502, 503, 491), (491, 503, 504, 492), (492, 504, 505, 493), (493, 505, 506, 494), (494, 506, 495, 483), (495, 507, 508, 496), (496, 508, 509, 497), (497, 509, 510, 498), (498, 510, 511, 499), (499, 511, 512, 500), (500, 512, 513, 501), (501, 513, 514, 502), (502, 514, 515, 503), (503, 515, 516, 504), (504, 516, 517, 505), (505, 517, 518, 506), (506, 518, 507, 495), (507, 519, 520, 508), (508, 520, 521, 509), (509, 521, 522, 510), (510, 522, 523, 511), (511, 523, 524, 512), (512, 524, 525, 513), (513, 525, 526, 514), (514, 526, 527, 515), (515, 527, 528, 516), (516, 528, 529, 517), (517, 529, 530, 518), (518, 530, 519, 507), (519, 531, 532, 520), (520, 532, 533, 521), (521, 533, 534, 522), (522, 534, 535, 523), (523, 535, 536, 524), (524, 536, 537, 525), (525, 537, 538, 526), (526, 538, 539, 527), (527, 539, 540, 528), (528, 540, 541, 529), (529, 541, 542, 530), (530, 542, 531, 519), (531, 543, 544, 532), (532, 544, 545, 533), (533, 545, 546, 534), (534, 546, 547, 535), (535, 547, 548, 536), (536, 548, 549, 537), (537, 549, 550, 538), (538, 550, 551, 539), (539, 551, 552, 540), (540, 552, 553, 541), (541, 553, 554, 542), (542, 554, 543, 531), (543, 555, 556, 544), (544, 556, 557, 545), (545, 557, 558, 546), (546, 558, 559, 547), (547, 559, 560, 548), (548, 560, 561, 549), (549, 561, 562, 550), (550, 562, 563, 551), (551, 563, 564, 552), (552, 564, 565, 553), (553, 565, 566, 554), (554, 566, 555, 543), (555, 567, 568, 556), (556, 568, 569, 557), (557, 569, 570, 558), (558, 570, 571, 559), (559, 571, 572, 560), (560, 572, 573, 561), (561, 573, 574, 562), (562, 574, 575, 563), (563, 575, 576, 564), (564, 576, 577, 565), (565, 577, 578, 566), (566, 578, 567, 555), (567, 579, 580, 568), (568, 580, 581, 569), (569, 581, 582, 570), (570, 582, 583, 571), (571, 583, 584, 572), (572, 584, 585, 573), (573, 585, 586, 574), (574, 586, 587, 575), (575, 587, 588, 576), (576, 588, 589, 577), (577, 589, 590, 578), (578, 590, 579, 567), (579, 591, 592, 580), (580, 592, 593, 581), (581, 593, 594, 582), (582, 594, 595, 583), (583, 595, 596, 584), (584, 596, 597, 585), (585, 597, 598, 586), (586, 598, 599, 587), (587, 599, 600, 588), (588, 600, 601, 589), (589, 601, 602, 590), (590, 602, 591, 579), (591, 603, 604, 592), (592, 604, 605, 593), (593, 605, 606, 594), (594, 606, 607, 595), (595, 607, 608, 596), (596, 608, 609, 597), (597, 609, 610, 598), (598, 610, 611, 599), (599, 611, 612, 600), (600, 612, 613, 601), (601, 613, 614, 602), (602, 614, 603, 591), (603, 615, 616, 604), (604, 616, 617, 605), (605, 617, 618, 606), (606, 618, 619, 607), (607, 619, 620, 608), (608, 620, 621, 609), (609, 621, 622, 610), (610, 622, 623, 611), (611, 623, 624, 612), (612, 624, 625, 613), (613, 625, 626, 614), (614, 626, 615, 603), (615, 627, 628, 616), (616, 628, 629, 617), (617, 629, 630, 618), (618, 630, 631, 619), (619, 631, 632, 620), (620, 632, 633, 621), (621, 633, 634, 622), (622, 634, 635, 623), (623, 635, 636, 624), (624, 636, 637, 625), (625, 637, 638, 626), (626, 638, 627, 615), (627, 639, 640, 628), (628, 640, 641, 629), (629, 641, 642, 630), (630, 642, 643, 631), (631, 643, 644, 632), (632, 644, 645, 633), (633, 645, 646, 634), (634, 646, 647, 635), (635, 647, 648, 636), (636, 648, 649, 637), (637, 649, 650, 638), (638, 650, 639, 627), (639, 651, 652, 640), (640, 652, 653, 641), (641, 653, 654, 642), (642, 654, 655, 643), (643, 655, 656, 644), (644, 656, 657, 645), (645, 657, 658, 646), (646, 658, 659, 647), (647, 659, 660, 648), (648, 660, 661, 649), (649, 661, 662, 650), (650, 662, 651, 639), (651, 663, 664, 652), (652, 664, 665, 653), (653, 665, 666, 654), (654, 666, 667, 655), (655, 667, 668, 656), (656, 668, 669, 657), (657, 669, 670, 658), (658, 670, 671, 659), (659, 671, 672, 660), (660, 672, 673, 661), (661, 673, 674, 662), (662, 674, 663, 651), (663, 675, 676, 664), (664, 676, 677, 665), (665, 677, 678, 666), (666, 678, 679, 667), (667, 679, 680, 668), (668, 680, 681, 669), (669, 681, 682, 670), (670, 682, 683, 671), (671, 683, 684, 672), (672, 684, 685, 673), (673, 685, 686, 674), (674, 686, 675, 663), (675, 687, 688, 676), (676, 688, 689, 677), (677, 689, 690, 678), (678, 690, 691, 679), (679, 691, 692, 680), (680, 692, 693, 681), (681, 693, 694, 682), (682, 694, 695, 683), (683, 695, 696, 684), (684, 696, 697, 685), (685, 697, 698, 686), (686, 698, 687, 675), (687, 699, 700, 688), (688, 700, 701, 689), (689, 701, 702, 690), (690, 702, 703, 691), (691, 703, 704, 692), (692, 704, 705, 693), (693, 705, 706, 694), (694, 706, 707, 695), (695, 707, 708, 696), (696, 708, 709, 697), (697, 709, 710, 698), (698, 710, 699, 687), (699, 711, 712, 700), (700, 712, 713, 701), (701, 713, 714, 702), (702, 714, 715, 703), (703, 715, 716, 704), (704, 716, 717, 705), (705, 717, 718, 706), (706, 718, 719, 707), (707, 719, 720, 708), (708, 720, 721, 709), (709, 721, 722, 710), (710, 722, 711, 699), (711, 723, 724, 712), (712, 724, 725, 713), (713, 725, 726, 714), (714, 726, 727, 715), (715, 727, 728, 716), (716, 728, 729, 717), (717, 729, 730, 718), (718, 730, 731, 719), (719, 731, 732, 720), (720, 732, 733, 721), (721, 733, 734, 722), (722, 734, 723, 711), (723, 735, 736, 724), (724, 736, 737, 725), (725, 737, 738, 726), (726, 738, 739, 727), (727, 739, 740, 728), (728, 740, 741, 729), (729, 741, 742, 730), (730, 742, 743, 731), (731, 743, 744, 732), (732, 744, 745, 733), (733, 745, 746, 734), (734, 746, 735, 723), (735, 747, 748, 736), (736, 748, 749, 737), (737, 749, 750, 738), (738, 750, 751, 739), (739, 751, 752, 740), (740, 752, 753, 741), (741, 753, 754, 742), (742, 754, 755, 743), (743, 755, 756, 744), (744, 756, 757, 745), (745, 757, 758, 746), (746, 758, 747, 735), (747, 759, 760, 748), (748, 760, 761, 749), (749, 761, 762, 750), (750, 762, 763, 751), (751, 763, 764, 752), (752, 764, 765, 753), (753, 765, 766, 754), (754, 766, 767, 755), (755, 767, 768, 756), (756, 768, 769, 757), (757, 769, 770, 758), (758, 770, 759, 747), (759, 195, 196, 760), (760, 196, 197, 761), (761, 197, 198, 762), (762, 198, 199, 763), (763, 199, 200, 764), (764, 200, 201, 765), (765, 201, 202, 766), (766, 202, 203, 767), (767, 203, 204, 768), (768, 204, 205, 769), (769, 205, 206, 770), (770, 206, 195, 759)])
_uv = me_cylinder_001.uv_layers.new(name='UVMap')
_uv.uv.foreach_set('vector', [0.877, 0.3349, 0.9151, 0.3729, 0.9268, 0.3555, 0.5, 1.0, 0.5625, 1.0, 0.5625, 1.0, 0.5, 1.0, 0.0625, 0.5311, 0.0625, 1.0, 0.0, 1.0, 0.0, 0.5311, 0.7798, 0.3999, 0.7798, 0.4537, 0.8004, 0.4496, 0.8125, 1.0, 0.75, 1.0, 0.75, 1.0, 0.8125, 1.0, 0.875, 0.5311, 0.875, 1.0, 0.8125, 1.0, 0.8125, 0.5311, 0.8999, 0.2798, 0.9496, 0.3004, 0.9537, 0.2798, 0.875, 1.0, 0.9375, 1.0, 0.9375, 1.0, 0.875, 1.0, 0.8125, 0.5311, 0.8125, 1.0, 0.75, 1.0, 0.75, 0.5311, 0.8999, 0.2202, 0.9537, 0.2202, 0.9496, 0.1996, 0.0625, 1.0, 0.125, 1.0, 0.125, 1.0, 0.0625, 1.0, 0.75, 0.5311, 0.75, 1.0, 0.6875, 1.0, 0.6875, 0.5311, 0.877, 0.1651, 0.9268, 0.1445, 0.9151, 0.1271, 0.25, 1.0, 0.3125, 1.0, 0.3125, 1.0, 0.25, 1.0, 0.6875, 0.5311, 0.6875, 1.0, 0.625, 1.0, 0.625, 0.5311, 0.8349, 0.123, 0.8729, 0.0849, 0.8555, 0.07323, 0.4375, 1.0, 0.5, 1.0, 0.5, 1.0, 0.4375, 1.0, 0.625, 0.5311, 0.625, 1.0, 0.5625, 1.0, 0.5625, 0.5311, 0.7798, 0.1001, 0.8004, 0.05042, 0.7798, 0.04632, 0.625, 1.0, 0.6875, 1.0, 0.6875, 1.0, 0.625, 1.0, 0.5625, 0.5311, 0.5625, 1.0, 0.5, 1.0, 0.5, 0.5311, 0.7202, 0.1001, 0.7202, 0.04632, 0.6996, 0.05042, 0.8125, 1.0, 0.875, 1.0, 0.875, 1.0, 0.8125, 1.0, 0.5, 0.5311, 0.5, 1.0, 0.4375, 1.0, 0.4375, 0.5311, 0.6651, 0.123, 0.6445, 0.07323, 0.6271, 0.0849, 0.1875, 1.0, 0.25, 1.0, 0.25, 1.0, 0.1875, 1.0, 0.4375, 0.5311, 0.4375, 1.0, 0.375, 1.0, 0.375, 0.5311, 0.623, 0.1651, 0.5849, 0.1271, 0.5732, 0.1445, 0.375, 1.0, 0.4375, 1.0, 0.4375, 1.0, 0.375, 1.0, 0.375, 0.5311, 0.375, 1.0, 0.3125, 1.0, 0.3125, 0.5311, 0.6001, 0.2202, 0.5504, 0.1996, 0.5463, 0.2202, 0.5625, 1.0, 0.625, 1.0, 0.625, 1.0, 0.5625, 1.0, 0.3125, 0.5311, 0.3125, 1.0, 0.25, 1.0, 0.25, 0.5311, 0.6001, 0.2798, 0.5463, 0.2798, 0.5504, 0.3004, 0.75, 1.0, 0.6875, 1.0, 0.6875, 1.0, 0.75, 1.0, 0.25, 0.5311, 0.25, 1.0, 0.1875, 1.0, 0.1875, 0.5311, 0.623, 0.3349, 0.5732, 0.3555, 0.5849, 0.3729, 0.9375, 1.0, 1.0, 1.0, 1.0, 1.0, 0.9375, 1.0, 0.1875, 0.5311, 0.1875, 1.0, 0.125, 1.0, 0.125, 0.5311, 0.6651, 0.377, 0.6271, 0.4151, 0.6445, 0.4268, 0.0, 1.0, 0.0625, 1.0, 0.0625, 1.0, 0.0, 1.0, 0.125, 0.5311, 0.125, 1.0, 0.0625, 1.0, 0.0625, 0.5311, 0.7202, 0.3999, 0.6996, 0.4496, 0.7202, 0.4537, 0.125, 1.0, 0.1875, 1.0, 0.1875, 1.0, 0.125, 1.0, 1.0, 0.5311, 1.0, 1.0, 0.9375, 1.0, 0.9375, 0.5311, 0.3125, 1.0, 0.375, 1.0, 0.375, 1.0, 0.3125, 1.0, 0.9375, 0.5311, 0.9375, 1.0, 0.875, 1.0, 0.875, 0.5311, 0.375, 1.0, 0.4375, 1.0, 0.4375, 1.0, 0.375, 1.0, 0.625, 1.0, 0.6875, 1.0, 0.6875, 1.0, 0.625, 1.0, 0.875, 1.0, 0.9375, 1.0, 0.9375, 1.0, 0.875, 1.0, 0.1875, 1.0, 0.25, 1.0, 0.25, 1.0, 0.1875, 1.0, 0.4375, 1.0, 0.5, 1.0, 0.5, 1.0, 0.4375, 1.0, 0.6875, 1.0, 0.75, 1.0, 0.75, 1.0, 0.6875, 1.0, 0.9375, 1.0, 1.0, 1.0, 1.0, 1.0, 0.9375, 1.0, 0.25, 1.0, 0.3125, 1.0, 0.3125, 1.0, 0.25, 1.0, 0.0, 1.0, 0.0625, 1.0, 0.0625, 1.0, 0.0, 1.0, 0.5, 1.0, 0.5625, 1.0, 0.5625, 1.0, 0.5, 1.0, 0.75, 1.0, 0.8125, 1.0, 0.8125, 1.0, 0.75, 1.0, 0.0625, 1.0, 0.125, 1.0, 0.125, 1.0, 0.0625, 1.0, 0.3125, 1.0, 0.375, 1.0, 0.375, 1.0, 0.3125, 1.0, 0.5625, 1.0, 0.625, 1.0, 0.625, 1.0, 0.5625, 1.0, 0.8125, 1.0, 0.875, 1.0, 0.875, 1.0, 0.8125, 1.0, 0.125, 1.0, 0.1875, 1.0, 0.1875, 1.0, 0.125, 1.0, 0.8125, 1.0, 0.8125, 1.0, 0.8125, 1.0, 0.8125, 1.0, 0.9375, 1.0, 1.0, 1.0, 1.0, 1.0, 0.9375, 1.0, 0.25, 1.0, 0.3125, 1.0, 0.3125, 1.0, 0.25, 1.0, 0.0, 1.0, 0.0625, 1.0, 0.0625, 1.0, 0.0, 1.0, 0.5, 1.0, 0.5625, 1.0, 0.5625, 1.0, 0.5, 1.0, 0.49, 0.25, 0.4717, 0.1582, 0.4717, 0.1582, 0.49, 0.25, 0.0625, 1.0, 0.125, 1.0, 0.125, 1.0, 0.0625, 1.0, 0.3125, 1.0, 0.375, 1.0, 0.375, 1.0, 0.3125, 1.0, 0.5625, 1.0, 0.625, 1.0, 0.625, 1.0, 0.5625, 1.0, 0.8125, 1.0, 0.875, 1.0, 0.875, 1.0, 0.8125, 1.0, 0.125, 1.0, 0.1875, 1.0, 0.1875, 1.0, 0.125, 1.0, 0.375, 1.0, 0.4375, 1.0, 0.4375, 1.0, 0.375, 1.0, 0.625, 1.0, 0.6875, 1.0, 0.6875, 1.0, 0.625, 1.0, 0.875, 1.0, 0.9375, 1.0, 0.9375, 1.0, 0.875, 1.0, 0.1875, 1.0, 0.25, 1.0, 0.25, 1.0, 0.1875, 1.0, 0.4375, 1.0, 0.5, 1.0, 0.5, 1.0, 0.4375, 1.0, 0.3418, 0.4717, 0.25, 0.49, 0.25, 0.49, 0.3418, 0.4717, 0.25, 0.01, 0.3418, 0.02827, 0.3418, 0.02827, 0.25, 0.01, 0.1582, 0.4717, 0.08029, 0.4197, 0.08029, 0.4197, 0.1582, 0.4717, 0.3418, 0.02827, 0.4197, 0.08029, 0.4197, 0.08029, 0.3418, 0.02827, 0.08029, 0.4197, 0.02827, 0.3418, 0.02827, 0.3418, 0.08029, 0.4197, 0.4197, 0.08029, 0.4717, 0.1582, 0.4717, 0.1582, 0.4197, 0.08029, 0.02827, 0.3418, 0.01, 0.25, 0.01, 0.25, 0.02827, 0.3418, 0.4717, 0.1582, 0.49, 0.25, 0.49, 0.25, 0.4717, 0.1582, 0.01, 0.25, 0.02827, 0.1582, 0.02827, 0.1582, 0.01, 0.25, 0.49, 0.25, 0.4717, 0.3418, 0.4717, 0.3418, 0.49, 0.25, 0.02827, 0.1582, 0.08029, 0.08029, 0.08029, 0.08029, 0.02827, 0.1582, 0.4717, 0.3418, 0.4197, 0.4197, 0.4197, 0.4197, 0.4717, 0.3418, 0.08029, 0.08029, 0.1582, 0.02827, 0.1582, 0.02827, 0.08029, 0.08029, 0.4197, 0.4197, 0.3418, 0.4717, 0.3418, 0.4717, 0.4197, 0.4197, 0.1582, 0.02827, 0.25, 0.01, 0.25, 0.01, 0.1582, 0.02827, 0.25, 0.49, 0.1582, 0.4717, 0.1582, 0.4717, 0.25, 0.49, 0.6875, 1.0, 0.75, 1.0, 0.75, 1.0, 0.6875, 1.0, 0.75, 1.0, 0.8125, 1.0, 0.8125, 1.0, 0.75, 1.0, 0.8125, 1.0, 0.8125, 1.0, 0.8125, 1.0, 0.8125, 1.0, 0.75, 1.0, 0.8125, 1.0, 0.8125, 1.0, 0.75, 1.0, 0.6875, 1.0, 0.6875, 1.0, 0.6875, 1.0, 0.6875, 1.0, 0.6875, 1.0, 0.75, 1.0, 0.75, 1.0, 0.6875, 1.0, 0.4717, 0.3418, 0.49, 0.25, 0.49, 0.25, 0.4717, 0.3418, 0.6875, 1.0, 0.75, 1.0, 0.75, 1.0, 0.6875, 1.0, 0.75, 1.0, 0.8125, 1.0, 0.8125, 1.0, 0.75, 1.0, 0.6875, 1.0, 0.6875, 1.0, 0.6875, 1.0, 0.6875, 1.0, 0.25, 0.49, 0.3418, 0.4717, 0.3418, 0.4717, 0.25, 0.49, 0.3418, 0.4717, 0.4197, 0.4197, 0.4197, 0.4197, 0.3418, 0.4717, 0.4197, 0.4197, 0.4717, 0.3418, 0.4717, 0.3418, 0.4197, 0.4197, 0.4717, 0.3418, 0.49, 0.25, 0.49, 0.25, 0.4717, 0.3418, 0.49, 0.25, 0.4717, 0.1582, 0.4717, 0.1582, 0.49, 0.25, 0.4717, 0.1582, 0.4197, 0.08029, 0.4197, 0.08029, 0.4717, 0.1582, 0.4197, 0.08029, 0.3418, 0.02827, 0.3418, 0.02827, 0.4197, 0.08029, 0.3418, 0.02827, 0.25, 0.01, 0.25, 0.01, 0.3418, 0.02827, 0.25, 0.01, 0.1582, 0.02827, 0.1582, 0.02827, 0.25, 0.01, 0.1582, 0.02827, 0.08029, 0.08029, 0.08029, 0.08029, 0.1582, 0.02827, 0.08029, 0.08029, 0.02827, 0.1582, 0.02827, 0.1582, 0.08029, 0.08029, 0.02827, 0.1582, 0.01, 0.25, 0.01, 0.25, 0.02827, 0.1582, 0.01, 0.25, 0.02827, 0.3418, 0.02827, 0.3418, 0.01, 0.25, 0.02827, 0.3418, 0.08029, 0.4197, 0.08029, 0.4197, 0.02827, 0.3418, 0.08029, 0.4197, 0.1582, 0.4717, 0.1582, 0.4717, 0.08029, 0.4197, 0.1582, 0.4717, 0.25, 0.49, 0.25, 0.49, 0.1582, 0.4717, 0.25, 0.49, 0.3418, 0.4717, 0.3418, 0.4717, 0.25, 0.49, 0.3418, 0.4717, 0.4197, 0.4197, 0.4197, 0.4197, 0.3418, 0.4717, 0.4197, 0.4197, 0.4717, 0.3418, 0.4717, 0.3418, 0.4197, 0.4197, 0.4717, 0.3418, 0.49, 0.25, 0.49, 0.25, 0.4717, 0.3418, 0.49, 0.25, 0.4717, 0.1582, 0.4717, 0.1582, 0.49, 0.25, 0.4717, 0.1582, 0.4197, 0.08029, 0.4197, 0.08029, 0.4717, 0.1582, 0.4197, 0.08029, 0.3418, 0.02827, 0.3418, 0.02827, 0.4197, 0.08029, 0.3418, 0.02827, 0.25, 0.01, 0.25, 0.01, 0.3418, 0.02827, 0.25, 0.01, 0.1582, 0.02827, 0.1582, 0.02827, 0.25, 0.01, 0.1582, 0.02827, 0.08029, 0.08029, 0.08029, 0.08029, 0.1582, 0.02827, 0.08029, 0.08029, 0.02827, 0.1582, 0.02827, 0.1582, 0.08029, 0.08029, 0.02827, 0.1582, 0.01, 0.25, 0.01, 0.25, 0.02827, 0.1582, 0.01, 0.25, 0.02827, 0.3418, 0.02827, 0.3418, 0.01, 0.25, 0.02827, 0.3418, 0.08029, 0.4197, 0.08029, 0.4197, 0.02827, 0.3418, 0.08029, 0.4197, 0.1582, 0.4717, 0.1582, 0.4717, 0.08029, 0.4197, 0.1582, 0.4717, 0.25, 0.49, 0.25, 0.49, 0.1582, 0.4717, 0.25, 0.25, 0.3418, 0.4717, 0.25, 0.49, 0.25, 0.25, 0.4197, 0.4197, 0.3418, 0.4717, 0.25, 0.25, 0.4717, 0.3418, 0.4197, 0.4197, 0.25, 0.25, 0.49, 0.25, 0.4717, 0.3418, 0.25, 0.25, 0.4717, 0.1582, 0.49, 0.25, 0.25, 0.25, 0.4197, 0.08029, 0.4717, 0.1582, 0.25, 0.25, 0.3418, 0.02827, 0.4197, 0.08029, 0.25, 0.25, 0.25, 0.01, 0.3418, 0.02827, 0.25, 0.25, 0.1582, 0.02827, 0.25, 0.01, 0.25, 0.25, 0.08029, 0.08029, 0.1582, 0.02827, 0.25, 0.25, 0.02827, 0.1582, 0.08029, 0.08029, 0.25, 0.25, 0.01, 0.25, 0.02827, 0.1582, 0.25, 0.25, 0.02827, 0.3418, 0.01, 0.25, 0.25, 0.25, 0.08029, 0.4197, 0.02827, 0.3418, 0.25, 0.25, 0.1582, 0.4717, 0.08029, 0.4197, 0.25, 0.25, 0.25, 0.49, 0.1582, 0.4717, 0.75, 1.0, 0.75, 1.0, 0.8125, 1.0, 0.8125, 1.0, 0.8125, 1.0, 0.8125, 1.0, 0.8125, 1.0, 0.8125, 1.0, 0.6875, 1.0, 0.6875, 1.0, 0.75, 1.0, 0.75, 1.0, 0.6875, 1.0, 0.6875, 1.0, 0.6875, 1.0, 0.6875, 1.0, 0.8125, 1.0, 0.8125, 1.0, 0.75, 1.0, 0.75, 1.0, 0.75, 1.0, 0.75, 1.0, 0.6875, 1.0, 0.6875, 1.0, 0.6875, 1.0, 0.75, 1.0, 0.75, 1.0, 0.6875, 1.0, 0.75, 1.0, 0.8125, 1.0, 0.8125, 1.0, 0.75, 1.0, 0.8349, 0.377, 0.877, 0.3349, 0.8999, 0.2798, 0.8999, 0.2202, 0.877, 0.1651, 0.8349, 0.123, 0.7798, 0.1001, 0.7202, 0.1001, 0.6651, 0.123, 0.623, 0.1651, 0.6001, 0.2202, 0.6001, 0.2798, 0.623, 0.3349, 0.6651, 0.377, 0.7202, 0.3999, 0.7798, 0.3999, 0.7202, 0.4537, 0.75, 0.49, 0.75, 0.4537, 0.8279, 0.4382, 0.8004, 0.4496, 0.8418, 0.4717, 0.894, 0.394, 0.8729, 0.4151, 0.9197, 0.4197, 0.9382, 0.3279, 0.9268, 0.3555, 0.9717, 0.3418, 0.9537, 0.2202, 0.9537, 0.25, 0.99, 0.25, 0.9268, 0.1445, 0.9382, 0.1721, 0.9717, 0.1582, 0.8729, 0.0849, 0.894, 0.106, 0.9197, 0.08029, 0.8004, 0.05042, 0.8279, 0.06183, 0.8418, 0.02827, 0.7202, 0.04632, 0.75, 0.04632, 0.75, 0.01, 0.6445, 0.07323, 0.6721, 0.06183, 0.6582, 0.02827, 0.5849, 0.1271, 0.606, 0.106, 0.5803, 0.08029, 0.5504, 0.1996, 0.5618, 0.1721, 0.5283, 0.1582, 0.5463, 0.25, 0.5463, 0.2202, 0.51, 0.25, 0.5618, 0.3279, 0.5504, 0.3004, 0.5283, 0.3418, 0.606, 0.394, 0.5849, 0.3729, 0.5803, 0.4197, 0.6721, 0.4382, 0.6445, 0.4268, 0.6582, 0.4717, 0.8555, 0.4268, 0.8349, 0.377, 0.7798, 0.3999, 0.8004, 0.4496, 0.7202, 0.3999, 0.7202, 0.4537, 0.7798, 0.4537, 0.7798, 0.3999, 0.75, 0.49, 0.8418, 0.4717, 0.8004, 0.4496, 0.7798, 0.4537, 0.9151, 0.3729, 0.877, 0.3349, 0.8349, 0.377, 0.8729, 0.4151, 0.8418, 0.4717, 0.9197, 0.4197, 0.8729, 0.4151, 0.8555, 0.4268, 0.9496, 0.3004, 0.8999, 0.2798, 0.877, 0.3349, 0.9268, 0.3555, 0.9197, 0.4197, 0.9717, 0.3418, 0.9268, 0.3555, 0.9151, 0.3729, 0.9537, 0.2202, 0.8999, 0.2202, 0.8999, 0.2798, 0.9537, 0.2798, 0.9717, 0.3418, 0.99, 0.25, 0.9537, 0.2798, 0.9496, 0.3004, 0.9268, 0.1445, 0.877, 0.1651, 0.8999, 0.2202, 0.9496, 0.1996, 0.99, 0.25, 0.9717, 0.1582, 0.9496, 0.1996, 0.9537, 0.2202, 0.8729, 0.0849, 0.8349, 0.123, 0.877, 0.1651, 0.9151, 0.1271, 0.9717, 0.1582, 0.9197, 0.08029, 0.9151, 0.1271, 0.9268, 0.1445, 0.8004, 0.05042, 0.7798, 0.1001, 0.8349, 0.123, 0.8555, 0.07323, 0.9197, 0.08029, 0.8418, 0.02827, 0.8555, 0.07323, 0.8729, 0.0849, 0.7202, 0.04632, 0.7202, 0.1001, 0.7798, 0.1001, 0.7798, 0.04632, 0.8418, 0.02827, 0.75, 0.01, 0.7798, 0.04632, 0.8004, 0.05042, 0.6445, 0.07323, 0.6651, 0.123, 0.7202, 0.1001, 0.6996, 0.05042, 0.75, 0.01, 0.6582, 0.02827, 0.6996, 0.05042, 0.7202, 0.04632, 0.5849, 0.1271, 0.623, 0.1651, 0.6651, 0.123, 0.6271, 0.0849, 0.6582, 0.02827, 0.5803, 0.08029, 0.6271, 0.0849, 0.6445, 0.07323, 0.5504, 0.1996, 0.6001, 0.2202, 0.623, 0.1651, 0.5732, 0.1445, 0.5803, 0.08029, 0.5283, 0.1582, 0.5732, 0.1445, 0.5849, 0.1271, 0.5463, 0.2798, 0.6001, 0.2798, 0.6001, 0.2202, 0.5463, 0.2202, 0.5283, 0.1582, 0.51, 0.25, 0.5463, 0.2202, 0.5504, 0.1996, 0.5732, 0.3555, 0.623, 0.3349, 0.6001, 0.2798, 0.5504, 0.3004, 0.51, 0.25, 0.5283, 0.3418, 0.5504, 0.3004, 0.5463, 0.2798, 0.6271, 0.4151, 0.6651, 0.377, 0.623, 0.3349, 0.5849, 0.3729, 0.5283, 0.3418, 0.5803, 0.4197, 0.5849, 0.3729, 0.5732, 0.3555, 0.6996, 0.4496, 0.7202, 0.3999, 0.6651, 0.377, 0.6445, 0.4268, 0.5803, 0.4197, 0.6582, 0.4717, 0.6445, 0.4268, 0.6271, 0.4151, 0.6582, 0.4717, 0.75, 0.49, 0.7202, 0.4537, 0.6996, 0.4496, 0.8349, 0.377, 0.8555, 0.4268, 0.8729, 0.4151, 0.5, 0.5, 0.5208, 0.5, 0.5208, 0.5833, 0.5, 0.5833, 0.5, 0.5833, 0.5208, 0.5833, 0.5208, 0.6667, 0.5, 0.6667, 0.5, 0.6667, 0.5208, 0.6667, 0.5208, 0.75, 0.5, 0.75, 0.5, 0.75, 0.5208, 0.75, 0.5208, 0.8333, 0.5, 0.8333, 0.5, 0.8333, 0.5208, 0.8333, 0.5208, 0.9167, 0.5, 0.9167, 0.5, 0.9167, 0.5208, 0.9167, 0.5208, 1.0, 0.5, 1.0, 0.5, 2.22e-16, 0.5208, 2.22e-16, 0.5208, 0.08333, 0.5, 0.08333, 0.5, 0.08333, 0.5208, 0.08333, 0.5208, 0.1667, 0.5, 0.1667, 0.5, 0.1667, 0.5208, 0.1667, 0.5208, 0.25, 0.5, 0.25, 0.5, 0.25, 0.5208, 0.25, 0.5208, 0.3333, 0.5, 0.3333, 0.5, 0.3333, 0.5208, 0.3333, 0.5208, 0.4167, 0.5, 0.4167, 0.5, 0.4167, 0.5208, 0.4167, 0.5208, 0.5, 0.5, 0.5, 0.5208, 0.5, 0.5417, 0.5, 0.5417, 0.5833, 0.5208, 0.5833, 0.5208, 0.5833, 0.5417, 0.5833, 0.5417, 0.6667, 0.5208, 0.6667, 0.5208, 0.6667, 0.5417, 0.6667, 0.5417, 0.75, 0.5208, 0.75, 0.5208, 0.75, 0.5417, 0.75, 0.5417, 0.8333, 0.5208, 0.8333, 0.5208, 0.8333, 0.5417, 0.8333, 0.5417, 0.9167, 0.5208, 0.9167, 0.5208, 0.9167, 0.5417, 0.9167, 0.5417, 1.0, 0.5208, 1.0, 0.5208, 2.22e-16, 0.5417, 2.22e-16, 0.5417, 0.08333, 0.5208, 0.08333, 0.5208, 0.08333, 0.5417, 0.08333, 0.5417, 0.1667, 0.5208, 0.1667, 0.5208, 0.1667, 0.5417, 0.1667, 0.5417, 0.25, 0.5208, 0.25, 0.5208, 0.25, 0.5417, 0.25, 0.5417, 0.3333, 0.5208, 0.3333, 0.5208, 0.3333, 0.5417, 0.3333, 0.5417, 0.4167, 0.5208, 0.4167, 0.5208, 0.4167, 0.5417, 0.4167, 0.5417, 0.5, 0.5208, 0.5, 0.5417, 0.5, 0.5625, 0.5, 0.5625, 0.5833, 0.5417, 0.5833, 0.5417, 0.5833, 0.5625, 0.5833, 0.5625, 0.6667, 0.5417, 0.6667, 0.5417, 0.6667, 0.5625, 0.6667, 0.5625, 0.75, 0.5417, 0.75, 0.5417, 0.75, 0.5625, 0.75, 0.5625, 0.8333, 0.5417, 0.8333, 0.5417, 0.8333, 0.5625, 0.8333, 0.5625, 0.9167, 0.5417, 0.9167, 0.5417, 0.9167, 0.5625, 0.9167, 0.5625, 1.0, 0.5417, 1.0, 0.5417, 2.22e-16, 0.5625, 2.22e-16, 0.5625, 0.08333, 0.5417, 0.08333, 0.5417, 0.08333, 0.5625, 0.08333, 0.5625, 0.1667, 0.5417, 0.1667, 0.5417, 0.1667, 0.5625, 0.1667, 0.5625, 0.25, 0.5417, 0.25, 0.5417, 0.25, 0.5625, 0.25, 0.5625, 0.3333, 0.5417, 0.3333, 0.5417, 0.3333, 0.5625, 0.3333, 0.5625, 0.4167, 0.5417, 0.4167, 0.5417, 0.4167, 0.5625, 0.4167, 0.5625, 0.5, 0.5417, 0.5, 0.5625, 0.5, 0.5833, 0.5, 0.5833, 0.5833, 0.5625, 0.5833, 0.5625, 0.5833, 0.5833, 0.5833, 0.5833, 0.6667, 0.5625, 0.6667, 0.5625, 0.6667, 0.5833, 0.6667, 0.5833, 0.75, 0.5625, 0.75, 0.5625, 0.75, 0.5833, 0.75, 0.5833, 0.8333, 0.5625, 0.8333, 0.5625, 0.8333, 0.5833, 0.8333, 0.5833, 0.9167, 0.5625, 0.9167, 0.5625, 0.9167, 0.5833, 0.9167, 0.5833, 1.0, 0.5625, 1.0, 0.5625, 2.22e-16, 0.5833, 2.22e-16, 0.5833, 0.08333, 0.5625, 0.08333, 0.5625, 0.08333, 0.5833, 0.08333, 0.5833, 0.1667, 0.5625, 0.1667, 0.5625, 0.1667, 0.5833, 0.1667, 0.5833, 0.25, 0.5625, 0.25, 0.5625, 0.25, 0.5833, 0.25, 0.5833, 0.3333, 0.5625, 0.3333, 0.5625, 0.3333, 0.5833, 0.3333, 0.5833, 0.4167, 0.5625, 0.4167, 0.5625, 0.4167, 0.5833, 0.4167, 0.5833, 0.5, 0.5625, 0.5, 0.5833, 0.5, 0.6042, 0.5, 0.6042, 0.5833, 0.5833, 0.5833, 0.5833, 0.5833, 0.6042, 0.5833, 0.6042, 0.6667, 0.5833, 0.6667, 0.5833, 0.6667, 0.6042, 0.6667, 0.6042, 0.75, 0.5833, 0.75, 0.5833, 0.75, 0.6042, 0.75, 0.6042, 0.8333, 0.5833, 0.8333, 0.5833, 0.8333, 0.6042, 0.8333, 0.6042, 0.9167, 0.5833, 0.9167, 0.5833, 0.9167, 0.6042, 0.9167, 0.6042, 1.0, 0.5833, 1.0, 0.5833, 2.22e-16, 0.6042, 2.22e-16, 0.6042, 0.08333, 0.5833, 0.08333, 0.5833, 0.08333, 0.6042, 0.08333, 0.6042, 0.1667, 0.5833, 0.1667, 0.5833, 0.1667, 0.6042, 0.1667, 0.6042, 0.25, 0.5833, 0.25, 0.5833, 0.25, 0.6042, 0.25, 0.6042, 0.3333, 0.5833, 0.3333, 0.5833, 0.3333, 0.6042, 0.3333, 0.6042, 0.4167, 0.5833, 0.4167, 0.5833, 0.4167, 0.6042, 0.4167, 0.6042, 0.5, 0.5833, 0.5, 0.6042, 0.5, 0.625, 0.5, 0.625, 0.5833, 0.6042, 0.5833, 0.6042, 0.5833, 0.625, 0.5833, 0.625, 0.6667, 0.6042, 0.6667, 0.6042, 0.6667, 0.625, 0.6667, 0.625, 0.75, 0.6042, 0.75, 0.6042, 0.75, 0.625, 0.75, 0.625, 0.8333, 0.6042, 0.8333, 0.6042, 0.8333, 0.625, 0.8333, 0.625, 0.9167, 0.6042, 0.9167, 0.6042, 0.9167, 0.625, 0.9167, 0.625, 1.0, 0.6042, 1.0, 0.6042, 2.22e-16, 0.625, 2.22e-16, 0.625, 0.08333, 0.6042, 0.08333, 0.6042, 0.08333, 0.625, 0.08333, 0.625, 0.1667, 0.6042, 0.1667, 0.6042, 0.1667, 0.625, 0.1667, 0.625, 0.25, 0.6042, 0.25, 0.6042, 0.25, 0.625, 0.25, 0.625, 0.3333, 0.6042, 0.3333, 0.6042, 0.3333, 0.625, 0.3333, 0.625, 0.4167, 0.6042, 0.4167, 0.6042, 0.4167, 0.625, 0.4167, 0.625, 0.5, 0.6042, 0.5, 0.625, 0.5, 0.6458, 0.5, 0.6458, 0.5833, 0.625, 0.5833, 0.625, 0.5833, 0.6458, 0.5833, 0.6458, 0.6667, 0.625, 0.6667, 0.625, 0.6667, 0.6458, 0.6667, 0.6458, 0.75, 0.625, 0.75, 0.625, 0.75, 0.6458, 0.75, 0.6458, 0.8333, 0.625, 0.8333, 0.625, 0.8333, 0.6458, 0.8333, 0.6458, 0.9167, 0.625, 0.9167, 0.625, 0.9167, 0.6458, 0.9167, 0.6458, 1.0, 0.625, 1.0, 0.625, 2.22e-16, 0.6458, 2.22e-16, 0.6458, 0.08333, 0.625, 0.08333, 0.625, 0.08333, 0.6458, 0.08333, 0.6458, 0.1667, 0.625, 0.1667, 0.625, 0.1667, 0.6458, 0.1667, 0.6458, 0.25, 0.625, 0.25, 0.625, 0.25, 0.6458, 0.25, 0.6458, 0.3333, 0.625, 0.3333, 0.625, 0.3333, 0.6458, 0.3333, 0.6458, 0.4167, 0.625, 0.4167, 0.625, 0.4167, 0.6458, 0.4167, 0.6458, 0.5, 0.625, 0.5, 0.6458, 0.5, 0.6667, 0.5, 0.6667, 0.5833, 0.6458, 0.5833, 0.6458, 0.5833, 0.6667, 0.5833, 0.6667, 0.6667, 0.6458, 0.6667, 0.6458, 0.6667, 0.6667, 0.6667, 0.6667, 0.75, 0.6458, 0.75, 0.6458, 0.75, 0.6667, 0.75, 0.6667, 0.8333, 0.6458, 0.8333, 0.6458, 0.8333, 0.6667, 0.8333, 0.6667, 0.9167, 0.6458, 0.9167, 0.6458, 0.9167, 0.6667, 0.9167, 0.6667, 1.0, 0.6458, 1.0, 0.6458, 2.22e-16, 0.6667, 2.22e-16, 0.6667, 0.08333, 0.6458, 0.08333, 0.6458, 0.08333, 0.6667, 0.08333, 0.6667, 0.1667, 0.6458, 0.1667, 0.6458, 0.1667, 0.6667, 0.1667, 0.6667, 0.25, 0.6458, 0.25, 0.6458, 0.25, 0.6667, 0.25, 0.6667, 0.3333, 0.6458, 0.3333, 0.6458, 0.3333, 0.6667, 0.3333, 0.6667, 0.4167, 0.6458, 0.4167, 0.6458, 0.4167, 0.6667, 0.4167, 0.6667, 0.5, 0.6458, 0.5, 0.6667, 0.5, 0.6875, 0.5, 0.6875, 0.5833, 0.6667, 0.5833, 0.6667, 0.5833, 0.6875, 0.5833, 0.6875, 0.6667, 0.6667, 0.6667, 0.6667, 0.6667, 0.6875, 0.6667, 0.6875, 0.75, 0.6667, 0.75, 0.6667, 0.75, 0.6875, 0.75, 0.6875, 0.8333, 0.6667, 0.8333, 0.6667, 0.8333, 0.6875, 0.8333, 0.6875, 0.9167, 0.6667, 0.9167, 0.6667, 0.9167, 0.6875, 0.9167, 0.6875, 1.0, 0.6667, 1.0, 0.6667, 2.22e-16, 0.6875, 2.22e-16, 0.6875, 0.08333, 0.6667, 0.08333, 0.6667, 0.08333, 0.6875, 0.08333, 0.6875, 0.1667, 0.6667, 0.1667, 0.6667, 0.1667, 0.6875, 0.1667, 0.6875, 0.25, 0.6667, 0.25, 0.6667, 0.25, 0.6875, 0.25, 0.6875, 0.3333, 0.6667, 0.3333, 0.6667, 0.3333, 0.6875, 0.3333, 0.6875, 0.4167, 0.6667, 0.4167, 0.6667, 0.4167, 0.6875, 0.4167, 0.6875, 0.5, 0.6667, 0.5, 0.6875, 0.5, 0.7083, 0.5, 0.7083, 0.5833, 0.6875, 0.5833, 0.6875, 0.5833, 0.7083, 0.5833, 0.7083, 0.6667, 0.6875, 0.6667, 0.6875, 0.6667, 0.7083, 0.6667, 0.7083, 0.75, 0.6875, 0.75, 0.6875, 0.75, 0.7083, 0.75, 0.7083, 0.8333, 0.6875, 0.8333, 0.6875, 0.8333, 0.7083, 0.8333, 0.7083, 0.9167, 0.6875, 0.9167, 0.6875, 0.9167, 0.7083, 0.9167, 0.7083, 1.0, 0.6875, 1.0, 0.6875, 2.22e-16, 0.7083, 2.22e-16, 0.7083, 0.08333, 0.6875, 0.08333, 0.6875, 0.08333, 0.7083, 0.08333, 0.7083, 0.1667, 0.6875, 0.1667, 0.6875, 0.1667, 0.7083, 0.1667, 0.7083, 0.25, 0.6875, 0.25, 0.6875, 0.25, 0.7083, 0.25, 0.7083, 0.3333, 0.6875, 0.3333, 0.6875, 0.3333, 0.7083, 0.3333, 0.7083, 0.4167, 0.6875, 0.4167, 0.6875, 0.4167, 0.7083, 0.4167, 0.7083, 0.5, 0.6875, 0.5, 0.7083, 0.5, 0.7292, 0.5, 0.7292, 0.5833, 0.7083, 0.5833, 0.7083, 0.5833, 0.7292, 0.5833, 0.7292, 0.6667, 0.7083, 0.6667, 0.7083, 0.6667, 0.7292, 0.6667, 0.7292, 0.75, 0.7083, 0.75, 0.7083, 0.75, 0.7292, 0.75, 0.7292, 0.8333, 0.7083, 0.8333, 0.7083, 0.8333, 0.7292, 0.8333, 0.7292, 0.9167, 0.7083, 0.9167, 0.7083, 0.9167, 0.7292, 0.9167, 0.7292, 1.0, 0.7083, 1.0, 0.7083, 2.22e-16, 0.7292, 2.22e-16, 0.7292, 0.08333, 0.7083, 0.08333, 0.7083, 0.08333, 0.7292, 0.08333, 0.7292, 0.1667, 0.7083, 0.1667, 0.7083, 0.1667, 0.7292, 0.1667, 0.7292, 0.25, 0.7083, 0.25, 0.7083, 0.25, 0.7292, 0.25, 0.7292, 0.3333, 0.7083, 0.3333, 0.7083, 0.3333, 0.7292, 0.3333, 0.7292, 0.4167, 0.7083, 0.4167, 0.7083, 0.4167, 0.7292, 0.4167, 0.7292, 0.5, 0.7083, 0.5, 0.7292, 0.5, 0.75, 0.5, 0.75, 0.5833, 0.7292, 0.5833, 0.7292, 0.5833, 0.75, 0.5833, 0.75, 0.6667, 0.7292, 0.6667, 0.7292, 0.6667, 0.75, 0.6667, 0.75, 0.75, 0.7292, 0.75, 0.7292, 0.75, 0.75, 0.75, 0.75, 0.8333, 0.7292, 0.8333, 0.7292, 0.8333, 0.75, 0.8333, 0.75, 0.9167, 0.7292, 0.9167, 0.7292, 0.9167, 0.75, 0.9167, 0.75, 1.0, 0.7292, 1.0, 0.7292, 2.22e-16, 0.75, 2.22e-16, 0.75, 0.08333, 0.7292, 0.08333, 0.7292, 0.08333, 0.75, 0.08333, 0.75, 0.1667, 0.7292, 0.1667, 0.7292, 0.1667, 0.75, 0.1667, 0.75, 0.25, 0.7292, 0.25, 0.7292, 0.25, 0.75, 0.25, 0.75, 0.3333, 0.7292, 0.3333, 0.7292, 0.3333, 0.75, 0.3333, 0.75, 0.4167, 0.7292, 0.4167, 0.7292, 0.4167, 0.75, 0.4167, 0.75, 0.5, 0.7292, 0.5, 0.75, 0.5, 0.7708, 0.5, 0.7708, 0.5833, 0.75, 0.5833, 0.75, 0.5833, 0.7708, 0.5833, 0.7708, 0.6667, 0.75, 0.6667, 0.75, 0.6667, 0.7708, 0.6667, 0.7708, 0.75, 0.75, 0.75, 0.75, 0.75, 0.7708, 0.75, 0.7708, 0.8333, 0.75, 0.8333, 0.75, 0.8333, 0.7708, 0.8333, 0.7708, 0.9167, 0.75, 0.9167, 0.75, 0.9167, 0.7708, 0.9167, 0.7708, 1.0, 0.75, 1.0, 0.75, 2.22e-16, 0.7708, 2.22e-16, 0.7708, 0.08333, 0.75, 0.08333, 0.75, 0.08333, 0.7708, 0.08333, 0.7708, 0.1667, 0.75, 0.1667, 0.75, 0.1667, 0.7708, 0.1667, 0.7708, 0.25, 0.75, 0.25, 0.75, 0.25, 0.7708, 0.25, 0.7708, 0.3333, 0.75, 0.3333, 0.75, 0.3333, 0.7708, 0.3333, 0.7708, 0.4167, 0.75, 0.4167, 0.75, 0.4167, 0.7708, 0.4167, 0.7708, 0.5, 0.75, 0.5, 0.7708, 0.5, 0.7917, 0.5, 0.7917, 0.5833, 0.7708, 0.5833, 0.7708, 0.5833, 0.7917, 0.5833, 0.7917, 0.6667, 0.7708, 0.6667, 0.7708, 0.6667, 0.7917, 0.6667, 0.7917, 0.75, 0.7708, 0.75, 0.7708, 0.75, 0.7917, 0.75, 0.7917, 0.8333, 0.7708, 0.8333, 0.7708, 0.8333, 0.7917, 0.8333, 0.7917, 0.9167, 0.7708, 0.9167, 0.7708, 0.9167, 0.7917, 0.9167, 0.7917, 1.0, 0.7708, 1.0, 0.7708, 2.22e-16, 0.7917, 2.22e-16, 0.7917, 0.08333, 0.7708, 0.08333, 0.7708, 0.08333, 0.7917, 0.08333, 0.7917, 0.1667, 0.7708, 0.1667, 0.7708, 0.1667, 0.7917, 0.1667, 0.7917, 0.25, 0.7708, 0.25, 0.7708, 0.25, 0.7917, 0.25, 0.7917, 0.3333, 0.7708, 0.3333, 0.7708, 0.3333, 0.7917, 0.3333, 0.7917, 0.4167, 0.7708, 0.4167, 0.7708, 0.4167, 0.7917, 0.4167, 0.7917, 0.5, 0.7708, 0.5, 0.7917, 0.5, 0.8125, 0.5, 0.8125, 0.5833, 0.7917, 0.5833, 0.7917, 0.5833, 0.8125, 0.5833, 0.8125, 0.6667, 0.7917, 0.6667, 0.7917, 0.6667, 0.8125, 0.6667, 0.8125, 0.75, 0.7917, 0.75, 0.7917, 0.75, 0.8125, 0.75, 0.8125, 0.8333, 0.7917, 0.8333, 0.7917, 0.8333, 0.8125, 0.8333, 0.8125, 0.9167, 0.7917, 0.9167, 0.7917, 0.9167, 0.8125, 0.9167, 0.8125, 1.0, 0.7917, 1.0, 0.7917, 2.22e-16, 0.8125, 2.22e-16, 0.8125, 0.08333, 0.7917, 0.08333, 0.7917, 0.08333, 0.8125, 0.08333, 0.8125, 0.1667, 0.7917, 0.1667, 0.7917, 0.1667, 0.8125, 0.1667, 0.8125, 0.25, 0.7917, 0.25, 0.7917, 0.25, 0.8125, 0.25, 0.8125, 0.3333, 0.7917, 0.3333, 0.7917, 0.3333, 0.8125, 0.3333, 0.8125, 0.4167, 0.7917, 0.4167, 0.7917, 0.4167, 0.8125, 0.4167, 0.8125, 0.5, 0.7917, 0.5, 0.8125, 0.5, 0.8333, 0.5, 0.8333, 0.5833, 0.8125, 0.5833, 0.8125, 0.5833, 0.8333, 0.5833, 0.8333, 0.6667, 0.8125, 0.6667, 0.8125, 0.6667, 0.8333, 0.6667, 0.8333, 0.75, 0.8125, 0.75, 0.8125, 0.75, 0.8333, 0.75, 0.8333, 0.8333, 0.8125, 0.8333, 0.8125, 0.8333, 0.8333, 0.8333, 0.8333, 0.9167, 0.8125, 0.9167, 0.8125, 0.9167, 0.8333, 0.9167, 0.8333, 1.0, 0.8125, 1.0, 0.8125, 2.22e-16, 0.8333, 2.22e-16, 0.8333, 0.08333, 0.8125, 0.08333, 0.8125, 0.08333, 0.8333, 0.08333, 0.8333, 0.1667, 0.8125, 0.1667, 0.8125, 0.1667, 0.8333, 0.1667, 0.8333, 0.25, 0.8125, 0.25, 0.8125, 0.25, 0.8333, 0.25, 0.8333, 0.3333, 0.8125, 0.3333, 0.8125, 0.3333, 0.8333, 0.3333, 0.8333, 0.4167, 0.8125, 0.4167, 0.8125, 0.4167, 0.8333, 0.4167, 0.8333, 0.5, 0.8125, 0.5, 0.8333, 0.5, 0.8542, 0.5, 0.8542, 0.5833, 0.8333, 0.5833, 0.8333, 0.5833, 0.8542, 0.5833, 0.8542, 0.6667, 0.8333, 0.6667, 0.8333, 0.6667, 0.8542, 0.6667, 0.8542, 0.75, 0.8333, 0.75, 0.8333, 0.75, 0.8542, 0.75, 0.8542, 0.8333, 0.8333, 0.8333, 0.8333, 0.8333, 0.8542, 0.8333, 0.8542, 0.9167, 0.8333, 0.9167, 0.8333, 0.9167, 0.8542, 0.9167, 0.8542, 1.0, 0.8333, 1.0, 0.8333, 2.22e-16, 0.8542, 2.22e-16, 0.8542, 0.08333, 0.8333, 0.08333, 0.8333, 0.08333, 0.8542, 0.08333, 0.8542, 0.1667, 0.8333, 0.1667, 0.8333, 0.1667, 0.8542, 0.1667, 0.8542, 0.25, 0.8333, 0.25, 0.8333, 0.25, 0.8542, 0.25, 0.8542, 0.3333, 0.8333, 0.3333, 0.8333, 0.3333, 0.8542, 0.3333, 0.8542, 0.4167, 0.8333, 0.4167, 0.8333, 0.4167, 0.8542, 0.4167, 0.8542, 0.5, 0.8333, 0.5, 0.8542, 0.5, 0.875, 0.5, 0.875, 0.5833, 0.8542, 0.5833, 0.8542, 0.5833, 0.875, 0.5833, 0.875, 0.6667, 0.8542, 0.6667, 0.8542, 0.6667, 0.875, 0.6667, 0.875, 0.75, 0.8542, 0.75, 0.8542, 0.75, 0.875, 0.75, 0.875, 0.8333, 0.8542, 0.8333, 0.8542, 0.8333, 0.875, 0.8333, 0.875, 0.9167, 0.8542, 0.9167, 0.8542, 0.9167, 0.875, 0.9167, 0.875, 1.0, 0.8542, 1.0, 0.8542, 2.22e-16, 0.875, 2.22e-16, 0.875, 0.08333, 0.8542, 0.08333, 0.8542, 0.08333, 0.875, 0.08333, 0.875, 0.1667, 0.8542, 0.1667, 0.8542, 0.1667, 0.875, 0.1667, 0.875, 0.25, 0.8542, 0.25, 0.8542, 0.25, 0.875, 0.25, 0.875, 0.3333, 0.8542, 0.3333, 0.8542, 0.3333, 0.875, 0.3333, 0.875, 0.4167, 0.8542, 0.4167, 0.8542, 0.4167, 0.875, 0.4167, 0.875, 0.5, 0.8542, 0.5, 0.875, 0.5, 0.8958, 0.5, 0.8958, 0.5833, 0.875, 0.5833, 0.875, 0.5833, 0.8958, 0.5833, 0.8958, 0.6667, 0.875, 0.6667, 0.875, 0.6667, 0.8958, 0.6667, 0.8958, 0.75, 0.875, 0.75, 0.875, 0.75, 0.8958, 0.75, 0.8958, 0.8333, 0.875, 0.8333, 0.875, 0.8333, 0.8958, 0.8333, 0.8958, 0.9167, 0.875, 0.9167, 0.875, 0.9167, 0.8958, 0.9167, 0.8958, 1.0, 0.875, 1.0, 0.875, 2.22e-16, 0.8958, 2.22e-16, 0.8958, 0.08333, 0.875, 0.08333, 0.875, 0.08333, 0.8958, 0.08333, 0.8958, 0.1667, 0.875, 0.1667, 0.875, 0.1667, 0.8958, 0.1667, 0.8958, 0.25, 0.875, 0.25, 0.875, 0.25, 0.8958, 0.25, 0.8958, 0.3333, 0.875, 0.3333, 0.875, 0.3333, 0.8958, 0.3333, 0.8958, 0.4167, 0.875, 0.4167, 0.875, 0.4167, 0.8958, 0.4167, 0.8958, 0.5, 0.875, 0.5, 0.8958, 0.5, 0.9167, 0.5, 0.9167, 0.5833, 0.8958, 0.5833, 0.8958, 0.5833, 0.9167, 0.5833, 0.9167, 0.6667, 0.8958, 0.6667, 0.8958, 0.6667, 0.9167, 0.6667, 0.9167, 0.75, 0.8958, 0.75, 0.8958, 0.75, 0.9167, 0.75, 0.9167, 0.8333, 0.8958, 0.8333, 0.8958, 0.8333, 0.9167, 0.8333, 0.9167, 0.9167, 0.8958, 0.9167, 0.8958, 0.9167, 0.9167, 0.9167, 0.9167, 1.0, 0.8958, 1.0, 0.8958, 2.22e-16, 0.9167, 2.22e-16, 0.9167, 0.08333, 0.8958, 0.08333, 0.8958, 0.08333, 0.9167, 0.08333, 0.9167, 0.1667, 0.8958, 0.1667, 0.8958, 0.1667, 0.9167, 0.1667, 0.9167, 0.25, 0.8958, 0.25, 0.8958, 0.25, 0.9167, 0.25, 0.9167, 0.3333, 0.8958, 0.3333, 0.8958, 0.3333, 0.9167, 0.3333, 0.9167, 0.4167, 0.8958, 0.4167, 0.8958, 0.4167, 0.9167, 0.4167, 0.9167, 0.5, 0.8958, 0.5, 0.9167, 0.5, 0.9375, 0.5, 0.9375, 0.5833, 0.9167, 0.5833, 0.9167, 0.5833, 0.9375, 0.5833, 0.9375, 0.6667, 0.9167, 0.6667, 0.9167, 0.6667, 0.9375, 0.6667, 0.9375, 0.75, 0.9167, 0.75, 0.9167, 0.75, 0.9375, 0.75, 0.9375, 0.8333, 0.9167, 0.8333, 0.9167, 0.8333, 0.9375, 0.8333, 0.9375, 0.9167, 0.9167, 0.9167, 0.9167, 0.9167, 0.9375, 0.9167, 0.9375, 1.0, 0.9167, 1.0, 0.9167, 2.22e-16, 0.9375, 2.22e-16, 0.9375, 0.08333, 0.9167, 0.08333, 0.9167, 0.08333, 0.9375, 0.08333, 0.9375, 0.1667, 0.9167, 0.1667, 0.9167, 0.1667, 0.9375, 0.1667, 0.9375, 0.25, 0.9167, 0.25, 0.9167, 0.25, 0.9375, 0.25, 0.9375, 0.3333, 0.9167, 0.3333, 0.9167, 0.3333, 0.9375, 0.3333, 0.9375, 0.4167, 0.9167, 0.4167, 0.9167, 0.4167, 0.9375, 0.4167, 0.9375, 0.5, 0.9167, 0.5, 0.9375, 0.5, 0.9583, 0.5, 0.9583, 0.5833, 0.9375, 0.5833, 0.9375, 0.5833, 0.9583, 0.5833, 0.9583, 0.6667, 0.9375, 0.6667, 0.9375, 0.6667, 0.9583, 0.6667, 0.9583, 0.75, 0.9375, 0.75, 0.9375, 0.75, 0.9583, 0.75, 0.9583, 0.8333, 0.9375, 0.8333, 0.9375, 0.8333, 0.9583, 0.8333, 0.9583, 0.9167, 0.9375, 0.9167, 0.9375, 0.9167, 0.9583, 0.9167, 0.9583, 1.0, 0.9375, 1.0, 0.9375, 2.22e-16, 0.9583, 2.22e-16, 0.9583, 0.08333, 0.9375, 0.08333, 0.9375, 0.08333, 0.9583, 0.08333, 0.9583, 0.1667, 0.9375, 0.1667, 0.9375, 0.1667, 0.9583, 0.1667, 0.9583, 0.25, 0.9375, 0.25, 0.9375, 0.25, 0.9583, 0.25, 0.9583, 0.3333, 0.9375, 0.3333, 0.9375, 0.3333, 0.9583, 0.3333, 0.9583, 0.4167, 0.9375, 0.4167, 0.9375, 0.4167, 0.9583, 0.4167, 0.9583, 0.5, 0.9375, 0.5, 0.9583, 0.5, 0.9792, 0.5, 0.9792, 0.5833, 0.9583, 0.5833, 0.9583, 0.5833, 0.9792, 0.5833, 0.9792, 0.6667, 0.9583, 0.6667, 0.9583, 0.6667, 0.9792, 0.6667, 0.9792, 0.75, 0.9583, 0.75, 0.9583, 0.75, 0.9792, 0.75, 0.9792, 0.8333, 0.9583, 0.8333, 0.9583, 0.8333, 0.9792, 0.8333, 0.9792, 0.9167, 0.9583, 0.9167, 0.9583, 0.9167, 0.9792, 0.9167, 0.9792, 1.0, 0.9583, 1.0, 0.9583, 2.22e-16, 0.9792, 2.22e-16, 0.9792, 0.08333, 0.9583, 0.08333, 0.9583, 0.08333, 0.9792, 0.08333, 0.9792, 0.1667, 0.9583, 0.1667, 0.9583, 0.1667, 0.9792, 0.1667, 0.9792, 0.25, 0.9583, 0.25, 0.9583, 0.25, 0.9792, 0.25, 0.9792, 0.3333, 0.9583, 0.3333, 0.9583, 0.3333, 0.9792, 0.3333, 0.9792, 0.4167, 0.9583, 0.4167, 0.9583, 0.4167, 0.9792, 0.4167, 0.9792, 0.5, 0.9583, 0.5, 0.9792, 0.5, 1.0, 0.5, 1.0, 0.5833, 0.9792, 0.5833, 0.9792, 0.5833, 1.0, 0.5833, 1.0, 0.6667, 0.9792, 0.6667, 0.9792, 0.6667, 1.0, 0.6667, 1.0, 0.75, 0.9792, 0.75, 0.9792, 0.75, 1.0, 0.75, 1.0, 0.8333, 0.9792, 0.8333, 0.9792, 0.8333, 1.0, 0.8333, 1.0, 0.9167, 0.9792, 0.9167, 0.9792, 0.9167, 1.0, 0.9167, 1.0, 1.0, 0.9792, 1.0, 0.9792, 2.22e-16, 1.0, 2.22e-16, 1.0, 0.08333, 0.9792, 0.08333, 0.9792, 0.08333, 1.0, 0.08333, 1.0, 0.1667, 0.9792, 0.1667, 0.9792, 0.1667, 1.0, 0.1667, 1.0, 0.25, 0.9792, 0.25, 0.9792, 0.25, 1.0, 0.25, 1.0, 0.3333, 0.9792, 0.3333, 0.9792, 0.3333, 1.0, 0.3333, 1.0, 0.4167, 0.9792, 0.4167, 0.9792, 0.4167, 1.0, 0.4167, 1.0, 0.5, 0.9792, 0.5, 8.882e-16, 0.5, 0.02083, 0.5, 0.02083, 0.5833, 8.882e-16, 0.5833, 8.882e-16, 0.5833, 0.02083, 0.5833, 0.02083, 0.6667, 8.882e-16, 0.6667, 8.882e-16, 0.6667, 0.02083, 0.6667, 0.02083, 0.75, 8.882e-16, 0.75, 8.882e-16, 0.75, 0.02083, 0.75, 0.02083, 0.8333, 8.882e-16, 0.8333, 8.882e-16, 0.8333, 0.02083, 0.8333, 0.02083, 0.9167, 8.882e-16, 0.9167, 8.882e-16, 0.9167, 0.02083, 0.9167, 0.02083, 1.0, 8.882e-16, 1.0, 8.882e-16, 2.22e-16, 0.02083, 2.22e-16, 0.02083, 0.08333, 8.882e-16, 0.08333, 8.882e-16, 0.08333, 0.02083, 0.08333, 0.02083, 0.1667, 8.882e-16, 0.1667, 8.882e-16, 0.1667, 0.02083, 0.1667, 0.02083, 0.25, 8.882e-16, 0.25, 8.882e-16, 0.25, 0.02083, 0.25, 0.02083, 0.3333, 8.882e-16, 0.3333, 8.882e-16, 0.3333, 0.02083, 0.3333, 0.02083, 0.4167, 8.882e-16, 0.4167, 8.882e-16, 0.4167, 0.02083, 0.4167, 0.02083, 0.5, 8.882e-16, 0.5, 0.02083, 0.5, 0.04167, 0.5, 0.04167, 0.5833, 0.02083, 0.5833, 0.02083, 0.5833, 0.04167, 0.5833, 0.04167, 0.6667, 0.02083, 0.6667, 0.02083, 0.6667, 0.04167, 0.6667, 0.04167, 0.75, 0.02083, 0.75, 0.02083, 0.75, 0.04167, 0.75, 0.04167, 0.8333, 0.02083, 0.8333, 0.02083, 0.8333, 0.04167, 0.8333, 0.04167, 0.9167, 0.02083, 0.9167, 0.02083, 0.9167, 0.04167, 0.9167, 0.04167, 1.0, 0.02083, 1.0, 0.02083, 2.22e-16, 0.04167, 2.22e-16, 0.04167, 0.08333, 0.02083, 0.08333, 0.02083, 0.08333, 0.04167, 0.08333, 0.04167, 0.1667, 0.02083, 0.1667, 0.02083, 0.1667, 0.04167, 0.1667, 0.04167, 0.25, 0.02083, 0.25, 0.02083, 0.25, 0.04167, 0.25, 0.04167, 0.3333, 0.02083, 0.3333, 0.02083, 0.3333, 0.04167, 0.3333, 0.04167, 0.4167, 0.02083, 0.4167, 0.02083, 0.4167, 0.04167, 0.4167, 0.04167, 0.5, 0.02083, 0.5, 0.04167, 0.5, 0.0625, 0.5, 0.0625, 0.5833, 0.04167, 0.5833, 0.04167, 0.5833, 0.0625, 0.5833, 0.0625, 0.6667, 0.04167, 0.6667, 0.04167, 0.6667, 0.0625, 0.6667, 0.0625, 0.75, 0.04167, 0.75, 0.04167, 0.75, 0.0625, 0.75, 0.0625, 0.8333, 0.04167, 0.8333, 0.04167, 0.8333, 0.0625, 0.8333, 0.0625, 0.9167, 0.04167, 0.9167, 0.04167, 0.9167, 0.0625, 0.9167, 0.0625, 1.0, 0.04167, 1.0, 0.04167, 2.22e-16, 0.0625, 2.22e-16, 0.0625, 0.08333, 0.04167, 0.08333, 0.04167, 0.08333, 0.0625, 0.08333, 0.0625, 0.1667, 0.04167, 0.1667, 0.04167, 0.1667, 0.0625, 0.1667, 0.0625, 0.25, 0.04167, 0.25, 0.04167, 0.25, 0.0625, 0.25, 0.0625, 0.3333, 0.04167, 0.3333, 0.04167, 0.3333, 0.0625, 0.3333, 0.0625, 0.4167, 0.04167, 0.4167, 0.04167, 0.4167, 0.0625, 0.4167, 0.0625, 0.5, 0.04167, 0.5, 0.0625, 0.5, 0.08333, 0.5, 0.08333, 0.5833, 0.0625, 0.5833, 0.0625, 0.5833, 0.08333, 0.5833, 0.08333, 0.6667, 0.0625, 0.6667, 0.0625, 0.6667, 0.08333, 0.6667, 0.08333, 0.75, 0.0625, 0.75, 0.0625, 0.75, 0.08333, 0.75, 0.08333, 0.8333, 0.0625, 0.8333, 0.0625, 0.8333, 0.08333, 0.8333, 0.08333, 0.9167, 0.0625, 0.9167, 0.0625, 0.9167, 0.08333, 0.9167, 0.08333, 1.0, 0.0625, 1.0, 0.0625, 2.22e-16, 0.08333, 2.22e-16, 0.08333, 0.08333, 0.0625, 0.08333, 0.0625, 0.08333, 0.08333, 0.08333, 0.08333, 0.1667, 0.0625, 0.1667, 0.0625, 0.1667, 0.08333, 0.1667, 0.08333, 0.25, 0.0625, 0.25, 0.0625, 0.25, 0.08333, 0.25, 0.08333, 0.3333, 0.0625, 0.3333, 0.0625, 0.3333, 0.08333, 0.3333, 0.08333, 0.4167, 0.0625, 0.4167, 0.0625, 0.4167, 0.08333, 0.4167, 0.08333, 0.5, 0.0625, 0.5, 0.08333, 0.5, 0.1042, 0.5, 0.1042, 0.5833, 0.08333, 0.5833, 0.08333, 0.5833, 0.1042, 0.5833, 0.1042, 0.6667, 0.08333, 0.6667, 0.08333, 0.6667, 0.1042, 0.6667, 0.1042, 0.75, 0.08333, 0.75, 0.08333, 0.75, 0.1042, 0.75, 0.1042, 0.8333, 0.08333, 0.8333, 0.08333, 0.8333, 0.1042, 0.8333, 0.1042, 0.9167, 0.08333, 0.9167, 0.08333, 0.9167, 0.1042, 0.9167, 0.1042, 1.0, 0.08333, 1.0, 0.08333, 2.22e-16, 0.1042, 2.22e-16, 0.1042, 0.08333, 0.08333, 0.08333, 0.08333, 0.08333, 0.1042, 0.08333, 0.1042, 0.1667, 0.08333, 0.1667, 0.08333, 0.1667, 0.1042, 0.1667, 0.1042, 0.25, 0.08333, 0.25, 0.08333, 0.25, 0.1042, 0.25, 0.1042, 0.3333, 0.08333, 0.3333, 0.08333, 0.3333, 0.1042, 0.3333, 0.1042, 0.4167, 0.08333, 0.4167, 0.08333, 0.4167, 0.1042, 0.4167, 0.1042, 0.5, 0.08333, 0.5, 0.1042, 0.5, 0.125, 0.5, 0.125, 0.5833, 0.1042, 0.5833, 0.1042, 0.5833, 0.125, 0.5833, 0.125, 0.6667, 0.1042, 0.6667, 0.1042, 0.6667, 0.125, 0.6667, 0.125, 0.75, 0.1042, 0.75, 0.1042, 0.75, 0.125, 0.75, 0.125, 0.8333, 0.1042, 0.8333, 0.1042, 0.8333, 0.125, 0.8333, 0.125, 0.9167, 0.1042, 0.9167, 0.1042, 0.9167, 0.125, 0.9167, 0.125, 1.0, 0.1042, 1.0, 0.1042, 2.22e-16, 0.125, 2.22e-16, 0.125, 0.08333, 0.1042, 0.08333, 0.1042, 0.08333, 0.125, 0.08333, 0.125, 0.1667, 0.1042, 0.1667, 0.1042, 0.1667, 0.125, 0.1667, 0.125, 0.25, 0.1042, 0.25, 0.1042, 0.25, 0.125, 0.25, 0.125, 0.3333, 0.1042, 0.3333, 0.1042, 0.3333, 0.125, 0.3333, 0.125, 0.4167, 0.1042, 0.4167, 0.1042, 0.4167, 0.125, 0.4167, 0.125, 0.5, 0.1042, 0.5, 0.125, 0.5, 0.1458, 0.5, 0.1458, 0.5833, 0.125, 0.5833, 0.125, 0.5833, 0.1458, 0.5833, 0.1458, 0.6667, 0.125, 0.6667, 0.125, 0.6667, 0.1458, 0.6667, 0.1458, 0.75, 0.125, 0.75, 0.125, 0.75, 0.1458, 0.75, 0.1458, 0.8333, 0.125, 0.8333, 0.125, 0.8333, 0.1458, 0.8333, 0.1458, 0.9167, 0.125, 0.9167, 0.125, 0.9167, 0.1458, 0.9167, 0.1458, 1.0, 0.125, 1.0, 0.125, 2.22e-16, 0.1458, 2.22e-16, 0.1458, 0.08333, 0.125, 0.08333, 0.125, 0.08333, 0.1458, 0.08333, 0.1458, 0.1667, 0.125, 0.1667, 0.125, 0.1667, 0.1458, 0.1667, 0.1458, 0.25, 0.125, 0.25, 0.125, 0.25, 0.1458, 0.25, 0.1458, 0.3333, 0.125, 0.3333, 0.125, 0.3333, 0.1458, 0.3333, 0.1458, 0.4167, 0.125, 0.4167, 0.125, 0.4167, 0.1458, 0.4167, 0.1458, 0.5, 0.125, 0.5, 0.1458, 0.5, 0.1667, 0.5, 0.1667, 0.5833, 0.1458, 0.5833, 0.1458, 0.5833, 0.1667, 0.5833, 0.1667, 0.6667, 0.1458, 0.6667, 0.1458, 0.6667, 0.1667, 0.6667, 0.1667, 0.75, 0.1458, 0.75, 0.1458, 0.75, 0.1667, 0.75, 0.1667, 0.8333, 0.1458, 0.8333, 0.1458, 0.8333, 0.1667, 0.8333, 0.1667, 0.9167, 0.1458, 0.9167, 0.1458, 0.9167, 0.1667, 0.9167, 0.1667, 1.0, 0.1458, 1.0, 0.1458, 2.22e-16, 0.1667, 2.22e-16, 0.1667, 0.08333, 0.1458, 0.08333, 0.1458, 0.08333, 0.1667, 0.08333, 0.1667, 0.1667, 0.1458, 0.1667, 0.1458, 0.1667, 0.1667, 0.1667, 0.1667, 0.25, 0.1458, 0.25, 0.1458, 0.25, 0.1667, 0.25, 0.1667, 0.3333, 0.1458, 0.3333, 0.1458, 0.3333, 0.1667, 0.3333, 0.1667, 0.4167, 0.1458, 0.4167, 0.1458, 0.4167, 0.1667, 0.4167, 0.1667, 0.5, 0.1458, 0.5, 0.1667, 0.5, 0.1875, 0.5, 0.1875, 0.5833, 0.1667, 0.5833, 0.1667, 0.5833, 0.1875, 0.5833, 0.1875, 0.6667, 0.1667, 0.6667, 0.1667, 0.6667, 0.1875, 0.6667, 0.1875, 0.75, 0.1667, 0.75, 0.1667, 0.75, 0.1875, 0.75, 0.1875, 0.8333, 0.1667, 0.8333, 0.1667, 0.8333, 0.1875, 0.8333, 0.1875, 0.9167, 0.1667, 0.9167, 0.1667, 0.9167, 0.1875, 0.9167, 0.1875, 1.0, 0.1667, 1.0, 0.1667, 2.22e-16, 0.1875, 2.22e-16, 0.1875, 0.08333, 0.1667, 0.08333, 0.1667, 0.08333, 0.1875, 0.08333, 0.1875, 0.1667, 0.1667, 0.1667, 0.1667, 0.1667, 0.1875, 0.1667, 0.1875, 0.25, 0.1667, 0.25, 0.1667, 0.25, 0.1875, 0.25, 0.1875, 0.3333, 0.1667, 0.3333, 0.1667, 0.3333, 0.1875, 0.3333, 0.1875, 0.4167, 0.1667, 0.4167, 0.1667, 0.4167, 0.1875, 0.4167, 0.1875, 0.5, 0.1667, 0.5, 0.1875, 0.5, 0.2083, 0.5, 0.2083, 0.5833, 0.1875, 0.5833, 0.1875, 0.5833, 0.2083, 0.5833, 0.2083, 0.6667, 0.1875, 0.6667, 0.1875, 0.6667, 0.2083, 0.6667, 0.2083, 0.75, 0.1875, 0.75, 0.1875, 0.75, 0.2083, 0.75, 0.2083, 0.8333, 0.1875, 0.8333, 0.1875, 0.8333, 0.2083, 0.8333, 0.2083, 0.9167, 0.1875, 0.9167, 0.1875, 0.9167, 0.2083, 0.9167, 0.2083, 1.0, 0.1875, 1.0, 0.1875, 2.22e-16, 0.2083, 2.22e-16, 0.2083, 0.08333, 0.1875, 0.08333, 0.1875, 0.08333, 0.2083, 0.08333, 0.2083, 0.1667, 0.1875, 0.1667, 0.1875, 0.1667, 0.2083, 0.1667, 0.2083, 0.25, 0.1875, 0.25, 0.1875, 0.25, 0.2083, 0.25, 0.2083, 0.3333, 0.1875, 0.3333, 0.1875, 0.3333, 0.2083, 0.3333, 0.2083, 0.4167, 0.1875, 0.4167, 0.1875, 0.4167, 0.2083, 0.4167, 0.2083, 0.5, 0.1875, 0.5, 0.2083, 0.5, 0.2292, 0.5, 0.2292, 0.5833, 0.2083, 0.5833, 0.2083, 0.5833, 0.2292, 0.5833, 0.2292, 0.6667, 0.2083, 0.6667, 0.2083, 0.6667, 0.2292, 0.6667, 0.2292, 0.75, 0.2083, 0.75, 0.2083, 0.75, 0.2292, 0.75, 0.2292, 0.8333, 0.2083, 0.8333, 0.2083, 0.8333, 0.2292, 0.8333, 0.2292, 0.9167, 0.2083, 0.9167, 0.2083, 0.9167, 0.2292, 0.9167, 0.2292, 1.0, 0.2083, 1.0, 0.2083, 2.22e-16, 0.2292, 2.22e-16, 0.2292, 0.08333, 0.2083, 0.08333, 0.2083, 0.08333, 0.2292, 0.08333, 0.2292, 0.1667, 0.2083, 0.1667, 0.2083, 0.1667, 0.2292, 0.1667, 0.2292, 0.25, 0.2083, 0.25, 0.2083, 0.25, 0.2292, 0.25, 0.2292, 0.3333, 0.2083, 0.3333, 0.2083, 0.3333, 0.2292, 0.3333, 0.2292, 0.4167, 0.2083, 0.4167, 0.2083, 0.4167, 0.2292, 0.4167, 0.2292, 0.5, 0.2083, 0.5, 0.2292, 0.5, 0.25, 0.5, 0.25, 0.5833, 0.2292, 0.5833, 0.2292, 0.5833, 0.25, 0.5833, 0.25, 0.6667, 0.2292, 0.6667, 0.2292, 0.6667, 0.25, 0.6667, 0.25, 0.75, 0.2292, 0.75, 0.2292, 0.75, 0.25, 0.75, 0.25, 0.8333, 0.2292, 0.8333, 0.2292, 0.8333, 0.25, 0.8333, 0.25, 0.9167, 0.2292, 0.9167, 0.2292, 0.9167, 0.25, 0.9167, 0.25, 1.0, 0.2292, 1.0, 0.2292, 2.22e-16, 0.25, 2.22e-16, 0.25, 0.08333, 0.2292, 0.08333, 0.2292, 0.08333, 0.25, 0.08333, 0.25, 0.1667, 0.2292, 0.1667, 0.2292, 0.1667, 0.25, 0.1667, 0.25, 0.25, 0.2292, 0.25, 0.2292, 0.25, 0.25, 0.25, 0.25, 0.3333, 0.2292, 0.3333, 0.2292, 0.3333, 0.25, 0.3333, 0.25, 0.4167, 0.2292, 0.4167, 0.2292, 0.4167, 0.25, 0.4167, 0.25, 0.5, 0.2292, 0.5, 0.25, 0.5, 0.2708, 0.5, 0.2708, 0.5833, 0.25, 0.5833, 0.25, 0.5833, 0.2708, 0.5833, 0.2708, 0.6667, 0.25, 0.6667, 0.25, 0.6667, 0.2708, 0.6667, 0.2708, 0.75, 0.25, 0.75, 0.25, 0.75, 0.2708, 0.75, 0.2708, 0.8333, 0.25, 0.8333, 0.25, 0.8333, 0.2708, 0.8333, 0.2708, 0.9167, 0.25, 0.9167, 0.25, 0.9167, 0.2708, 0.9167, 0.2708, 1.0, 0.25, 1.0, 0.25, 2.22e-16, 0.2708, 2.22e-16, 0.2708, 0.08333, 0.25, 0.08333, 0.25, 0.08333, 0.2708, 0.08333, 0.2708, 0.1667, 0.25, 0.1667, 0.25, 0.1667, 0.2708, 0.1667, 0.2708, 0.25, 0.25, 0.25, 0.25, 0.25, 0.2708, 0.25, 0.2708, 0.3333, 0.25, 0.3333, 0.25, 0.3333, 0.2708, 0.3333, 0.2708, 0.4167, 0.25, 0.4167, 0.25, 0.4167, 0.2708, 0.4167, 0.2708, 0.5, 0.25, 0.5, 0.2708, 0.5, 0.2917, 0.5, 0.2917, 0.5833, 0.2708, 0.5833, 0.2708, 0.5833, 0.2917, 0.5833, 0.2917, 0.6667, 0.2708, 0.6667, 0.2708, 0.6667, 0.2917, 0.6667, 0.2917, 0.75, 0.2708, 0.75, 0.2708, 0.75, 0.2917, 0.75, 0.2917, 0.8333, 0.2708, 0.8333, 0.2708, 0.8333, 0.2917, 0.8333, 0.2917, 0.9167, 0.2708, 0.9167, 0.2708, 0.9167, 0.2917, 0.9167, 0.2917, 1.0, 0.2708, 1.0, 0.2708, 2.22e-16, 0.2917, 2.22e-16, 0.2917, 0.08333, 0.2708, 0.08333, 0.2708, 0.08333, 0.2917, 0.08333, 0.2917, 0.1667, 0.2708, 0.1667, 0.2708, 0.1667, 0.2917, 0.1667, 0.2917, 0.25, 0.2708, 0.25, 0.2708, 0.25, 0.2917, 0.25, 0.2917, 0.3333, 0.2708, 0.3333, 0.2708, 0.3333, 0.2917, 0.3333, 0.2917, 0.4167, 0.2708, 0.4167, 0.2708, 0.4167, 0.2917, 0.4167, 0.2917, 0.5, 0.2708, 0.5, 0.2917, 0.5, 0.3125, 0.5, 0.3125, 0.5833, 0.2917, 0.5833, 0.2917, 0.5833, 0.3125, 0.5833, 0.3125, 0.6667, 0.2917, 0.6667, 0.2917, 0.6667, 0.3125, 0.6667, 0.3125, 0.75, 0.2917, 0.75, 0.2917, 0.75, 0.3125, 0.75, 0.3125, 0.8333, 0.2917, 0.8333, 0.2917, 0.8333, 0.3125, 0.8333, 0.3125, 0.9167, 0.2917, 0.9167, 0.2917, 0.9167, 0.3125, 0.9167, 0.3125, 1.0, 0.2917, 1.0, 0.2917, 2.22e-16, 0.3125, 2.22e-16, 0.3125, 0.08333, 0.2917, 0.08333, 0.2917, 0.08333, 0.3125, 0.08333, 0.3125, 0.1667, 0.2917, 0.1667, 0.2917, 0.1667, 0.3125, 0.1667, 0.3125, 0.25, 0.2917, 0.25, 0.2917, 0.25, 0.3125, 0.25, 0.3125, 0.3333, 0.2917, 0.3333, 0.2917, 0.3333, 0.3125, 0.3333, 0.3125, 0.4167, 0.2917, 0.4167, 0.2917, 0.4167, 0.3125, 0.4167, 0.3125, 0.5, 0.2917, 0.5, 0.3125, 0.5, 0.3333, 0.5, 0.3333, 0.5833, 0.3125, 0.5833, 0.3125, 0.5833, 0.3333, 0.5833, 0.3333, 0.6667, 0.3125, 0.6667, 0.3125, 0.6667, 0.3333, 0.6667, 0.3333, 0.75, 0.3125, 0.75, 0.3125, 0.75, 0.3333, 0.75, 0.3333, 0.8333, 0.3125, 0.8333, 0.3125, 0.8333, 0.3333, 0.8333, 0.3333, 0.9167, 0.3125, 0.9167, 0.3125, 0.9167, 0.3333, 0.9167, 0.3333, 1.0, 0.3125, 1.0, 0.3125, 2.22e-16, 0.3333, 2.22e-16, 0.3333, 0.08333, 0.3125, 0.08333, 0.3125, 0.08333, 0.3333, 0.08333, 0.3333, 0.1667, 0.3125, 0.1667, 0.3125, 0.1667, 0.3333, 0.1667, 0.3333, 0.25, 0.3125, 0.25, 0.3125, 0.25, 0.3333, 0.25, 0.3333, 0.3333, 0.3125, 0.3333, 0.3125, 0.3333, 0.3333, 0.3333, 0.3333, 0.4167, 0.3125, 0.4167, 0.3125, 0.4167, 0.3333, 0.4167, 0.3333, 0.5, 0.3125, 0.5, 0.3333, 0.5, 0.3542, 0.5, 0.3542, 0.5833, 0.3333, 0.5833, 0.3333, 0.5833, 0.3542, 0.5833, 0.3542, 0.6667, 0.3333, 0.6667, 0.3333, 0.6667, 0.3542, 0.6667, 0.3542, 0.75, 0.3333, 0.75, 0.3333, 0.75, 0.3542, 0.75, 0.3542, 0.8333, 0.3333, 0.8333, 0.3333, 0.8333, 0.3542, 0.8333, 0.3542, 0.9167, 0.3333, 0.9167, 0.3333, 0.9167, 0.3542, 0.9167, 0.3542, 1.0, 0.3333, 1.0, 0.3333, 2.22e-16, 0.3542, 2.22e-16, 0.3542, 0.08333, 0.3333, 0.08333, 0.3333, 0.08333, 0.3542, 0.08333, 0.3542, 0.1667, 0.3333, 0.1667, 0.3333, 0.1667, 0.3542, 0.1667, 0.3542, 0.25, 0.3333, 0.25, 0.3333, 0.25, 0.3542, 0.25, 0.3542, 0.3333, 0.3333, 0.3333, 0.3333, 0.3333, 0.3542, 0.3333, 0.3542, 0.4167, 0.3333, 0.4167, 0.3333, 0.4167, 0.3542, 0.4167, 0.3542, 0.5, 0.3333, 0.5, 0.3542, 0.5, 0.375, 0.5, 0.375, 0.5833, 0.3542, 0.5833, 0.3542, 0.5833, 0.375, 0.5833, 0.375, 0.6667, 0.3542, 0.6667, 0.3542, 0.6667, 0.375, 0.6667, 0.375, 0.75, 0.3542, 0.75, 0.3542, 0.75, 0.375, 0.75, 0.375, 0.8333, 0.3542, 0.8333, 0.3542, 0.8333, 0.375, 0.8333, 0.375, 0.9167, 0.3542, 0.9167, 0.3542, 0.9167, 0.375, 0.9167, 0.375, 1.0, 0.3542, 1.0, 0.3542, 2.22e-16, 0.375, 2.22e-16, 0.375, 0.08333, 0.3542, 0.08333, 0.3542, 0.08333, 0.375, 0.08333, 0.375, 0.1667, 0.3542, 0.1667, 0.3542, 0.1667, 0.375, 0.1667, 0.375, 0.25, 0.3542, 0.25, 0.3542, 0.25, 0.375, 0.25, 0.375, 0.3333, 0.3542, 0.3333, 0.3542, 0.3333, 0.375, 0.3333, 0.375, 0.4167, 0.3542, 0.4167, 0.3542, 0.4167, 0.375, 0.4167, 0.375, 0.5, 0.3542, 0.5, 0.375, 0.5, 0.3958, 0.5, 0.3958, 0.5833, 0.375, 0.5833, 0.375, 0.5833, 0.3958, 0.5833, 0.3958, 0.6667, 0.375, 0.6667, 0.375, 0.6667, 0.3958, 0.6667, 0.3958, 0.75, 0.375, 0.75, 0.375, 0.75, 0.3958, 0.75, 0.3958, 0.8333, 0.375, 0.8333, 0.375, 0.8333, 0.3958, 0.8333, 0.3958, 0.9167, 0.375, 0.9167, 0.375, 0.9167, 0.3958, 0.9167, 0.3958, 1.0, 0.375, 1.0, 0.375, 2.22e-16, 0.3958, 2.22e-16, 0.3958, 0.08333, 0.375, 0.08333, 0.375, 0.08333, 0.3958, 0.08333, 0.3958, 0.1667, 0.375, 0.1667, 0.375, 0.1667, 0.3958, 0.1667, 0.3958, 0.25, 0.375, 0.25, 0.375, 0.25, 0.3958, 0.25, 0.3958, 0.3333, 0.375, 0.3333, 0.375, 0.3333, 0.3958, 0.3333, 0.3958, 0.4167, 0.375, 0.4167, 0.375, 0.4167, 0.3958, 0.4167, 0.3958, 0.5, 0.375, 0.5, 0.3958, 0.5, 0.4167, 0.5, 0.4167, 0.5833, 0.3958, 0.5833, 0.3958, 0.5833, 0.4167, 0.5833, 0.4167, 0.6667, 0.3958, 0.6667, 0.3958, 0.6667, 0.4167, 0.6667, 0.4167, 0.75, 0.3958, 0.75, 0.3958, 0.75, 0.4167, 0.75, 0.4167, 0.8333, 0.3958, 0.8333, 0.3958, 0.8333, 0.4167, 0.8333, 0.4167, 0.9167, 0.3958, 0.9167, 0.3958, 0.9167, 0.4167, 0.9167, 0.4167, 1.0, 0.3958, 1.0, 0.3958, 2.22e-16, 0.4167, 2.22e-16, 0.4167, 0.08333, 0.3958, 0.08333, 0.3958, 0.08333, 0.4167, 0.08333, 0.4167, 0.1667, 0.3958, 0.1667, 0.3958, 0.1667, 0.4167, 0.1667, 0.4167, 0.25, 0.3958, 0.25, 0.3958, 0.25, 0.4167, 0.25, 0.4167, 0.3333, 0.3958, 0.3333, 0.3958, 0.3333, 0.4167, 0.3333, 0.4167, 0.4167, 0.3958, 0.4167, 0.3958, 0.4167, 0.4167, 0.4167, 0.4167, 0.5, 0.3958, 0.5, 0.4167, 0.5, 0.4375, 0.5, 0.4375, 0.5833, 0.4167, 0.5833, 0.4167, 0.5833, 0.4375, 0.5833, 0.4375, 0.6667, 0.4167, 0.6667, 0.4167, 0.6667, 0.4375, 0.6667, 0.4375, 0.75, 0.4167, 0.75, 0.4167, 0.75, 0.4375, 0.75, 0.4375, 0.8333, 0.4167, 0.8333, 0.4167, 0.8333, 0.4375, 0.8333, 0.4375, 0.9167, 0.4167, 0.9167, 0.4167, 0.9167, 0.4375, 0.9167, 0.4375, 1.0, 0.4167, 1.0, 0.4167, 2.22e-16, 0.4375, 2.22e-16, 0.4375, 0.08333, 0.4167, 0.08333, 0.4167, 0.08333, 0.4375, 0.08333, 0.4375, 0.1667, 0.4167, 0.1667, 0.4167, 0.1667, 0.4375, 0.1667, 0.4375, 0.25, 0.4167, 0.25, 0.4167, 0.25, 0.4375, 0.25, 0.4375, 0.3333, 0.4167, 0.3333, 0.4167, 0.3333, 0.4375, 0.3333, 0.4375, 0.4167, 0.4167, 0.4167, 0.4167, 0.4167, 0.4375, 0.4167, 0.4375, 0.5, 0.4167, 0.5, 0.4375, 0.5, 0.4583, 0.5, 0.4583, 0.5833, 0.4375, 0.5833, 0.4375, 0.5833, 0.4583, 0.5833, 0.4583, 0.6667, 0.4375, 0.6667, 0.4375, 0.6667, 0.4583, 0.6667, 0.4583, 0.75, 0.4375, 0.75, 0.4375, 0.75, 0.4583, 0.75, 0.4583, 0.8333, 0.4375, 0.8333, 0.4375, 0.8333, 0.4583, 0.8333, 0.4583, 0.9167, 0.4375, 0.9167, 0.4375, 0.9167, 0.4583, 0.9167, 0.4583, 1.0, 0.4375, 1.0, 0.4375, 2.22e-16, 0.4583, 2.22e-16, 0.4583, 0.08333, 0.4375, 0.08333, 0.4375, 0.08333, 0.4583, 0.08333, 0.4583, 0.1667, 0.4375, 0.1667, 0.4375, 0.1667, 0.4583, 0.1667, 0.4583, 0.25, 0.4375, 0.25, 0.4375, 0.25, 0.4583, 0.25, 0.4583, 0.3333, 0.4375, 0.3333, 0.4375, 0.3333, 0.4583, 0.3333, 0.4583, 0.4167, 0.4375, 0.4167, 0.4375, 0.4167, 0.4583, 0.4167, 0.4583, 0.5, 0.4375, 0.5, 0.4583, 0.5, 0.4792, 0.5, 0.4792, 0.5833, 0.4583, 0.5833, 0.4583, 0.5833, 0.4792, 0.5833, 0.4792, 0.6667, 0.4583, 0.6667, 0.4583, 0.6667, 0.4792, 0.6667, 0.4792, 0.75, 0.4583, 0.75, 0.4583, 0.75, 0.4792, 0.75, 0.4792, 0.8333, 0.4583, 0.8333, 0.4583, 0.8333, 0.4792, 0.8333, 0.4792, 0.9167, 0.4583, 0.9167, 0.4583, 0.9167, 0.4792, 0.9167, 0.4792, 1.0, 0.4583, 1.0, 0.4583, 2.22e-16, 0.4792, 2.22e-16, 0.4792, 0.08333, 0.4583, 0.08333, 0.4583, 0.08333, 0.4792, 0.08333, 0.4792, 0.1667, 0.4583, 0.1667, 0.4583, 0.1667, 0.4792, 0.1667, 0.4792, 0.25, 0.4583, 0.25, 0.4583, 0.25, 0.4792, 0.25, 0.4792, 0.3333, 0.4583, 0.3333, 0.4583, 0.3333, 0.4792, 0.3333, 0.4792, 0.4167, 0.4583, 0.4167, 0.4583, 0.4167, 0.4792, 0.4167, 0.4792, 0.5, 0.4583, 0.5, 0.4792, 0.5, 0.5, 0.5, 0.5, 0.5833, 0.4792, 0.5833, 0.4792, 0.5833, 0.5, 0.5833, 0.5, 0.6667, 0.4792, 0.6667, 0.4792, 0.6667, 0.5, 0.6667, 0.5, 0.75, 0.4792, 0.75, 0.4792, 0.75, 0.5, 0.75, 0.5, 0.8333, 0.4792, 0.8333, 0.4792, 0.8333, 0.5, 0.8333, 0.5, 0.9167, 0.4792, 0.9167, 0.4792, 0.9167, 0.5, 0.9167, 0.5, 1.0, 0.4792, 1.0, 0.4792, 2.22e-16, 0.5, 2.22e-16, 0.5, 0.08333, 0.4792, 0.08333, 0.4792, 0.08333, 0.5, 0.08333, 0.5, 0.1667, 0.4792, 0.1667, 0.4792, 0.1667, 0.5, 0.1667, 0.5, 0.25, 0.4792, 0.25, 0.4792, 0.25, 0.5, 0.25, 0.5, 0.3333, 0.4792, 0.3333, 0.4792, 0.3333, 0.5, 0.3333, 0.5, 0.4167, 0.4792, 0.4167, 0.4792, 0.4167, 0.5, 0.4167, 0.5, 0.5, 0.4792, 0.5])
me_cylinder_001.update()

# ---- objects
ob_key = bpy.data.objects.new('Key', me_cylinder_001)

# ---- transforms, parenting, visibility, modifiers, constraints
ob_key.location = (0.0, 0.0, 0.0)
ob_key.rotation_euler = (1572.0, 0.0, 0.0)
ob_key.scale = (0.666, 0.666, 3.356)

# ---- collection membership
col_collection.objects.link(ob_key)

# ---- scene / render settings (as saved in the file)
scene.frame_start = 1; scene.frame_end = 250; scene.frame_set(1)
scene.render.engine = 'BLENDER_EEVEE_NEXT'
scene.cycles.sampling_pattern = 'TABULATED_SOBOL'
scene.cycles.use_light_tree = False
scene.view_settings.view_transform = 'Filmic'
bpy.context.view_layer.update()

# ---- added for rendering (the .blend has no active camera and no usable light): camera, sun
cam_auto = bpy.data.cameras.new('AutoCamera')
cam_auto.lens = 50.0
cam_auto.sensor_width = 36.0
cam_auto.clip_end = 1000.0
ob_auto_camera = bpy.data.objects.new('AutoCamera', cam_auto)
scene.collection.objects.link(ob_auto_camera)
ob_auto_camera.location = (11.879, -13.3298, 9.50316)
ob_auto_camera.rotation_euler = (1.09748, -7.21219e-08, 0.694738)
scene.camera = ob_auto_camera
light_auto_sun = bpy.data.lights.new('AutoSun', 'SUN')
light_auto_sun.energy = 3.0
light_auto_sun.angle = 0.0523599
ob_auto_sun = bpy.data.objects.new('AutoSun', light_auto_sun)
scene.collection.objects.link(ob_auto_sun)
ob_auto_sun.rotation_euler = (0.872665, 0.174533, 0.523599)
bpy.context.view_layer.update()
